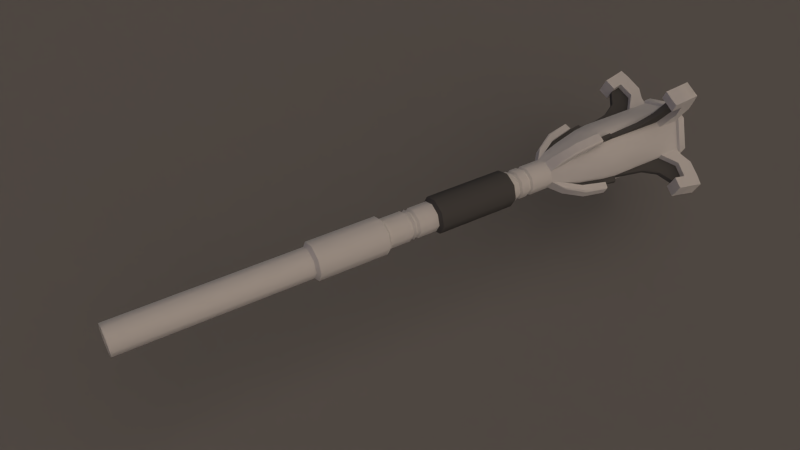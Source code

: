 # Source: magic_mace.blend  (saved by Blender 2.77.0; exported with 4.5.12 LTS)
import bpy
from mathutils import Matrix  # noqa: F401  (used for matrix-valued properties, if any)

bpy.ops.wm.read_factory_settings(use_empty=True)
scene = bpy.context.scene
scene.name = 'Scene'

# ---- collections
col_collection_1 = bpy.data.collections.new('Collection 1'); scene.collection.children.link(col_collection_1)
col_collection_2 = bpy.data.collections.new('Collection 2'); scene.collection.children.link(col_collection_2)

# ---- materials (node trees are filled in below, after node groups)
mat_steel = bpy.data.materials.new('Steel')
mat_steel.alpha_threshold = 0.0
mat_steel.use_transparent_shadow = False
mat_steel.roughness = 0.5
mat_steel.specular_intensity = 1.0
mat_steel.line_color = (0.0, 0.0, 0.0, 1.0)
mat_iron = bpy.data.materials.new('Iron')
mat_iron.alpha_threshold = 0.0
mat_iron.use_transparent_shadow = False
mat_iron.diffuse_color = (0.1107, 0.1107, 0.1107, 1.0)
mat_iron.roughness = 0.5
mat_iron.specular_intensity = 0.33
mat_iron.line_color = (0.0, 0.0, 0.0, 1.0)
mat_floorshadow = bpy.data.materials.new('FloorShadow')
mat_floorshadow.alpha_threshold = 0.0
mat_floorshadow.use_transparent_shadow = False
mat_floorshadow.diffuse_color = (0.2159, 0.2159, 0.2159, 1.0)
mat_floorshadow.roughness = 0.5
mat_floorshadow.specular_intensity = 0.0
mat_floorshadow.line_color = (0.0, 0.0, 0.0, 0.5)
mat_floorinvis = bpy.data.materials.new('FloorInvis')
mat_floorinvis.alpha_threshold = 0.0
mat_floorinvis.use_transparent_shadow = False
mat_floorinvis.diffuse_color = (0.2159, 0.2159, 0.2159, 1.0)
mat_floorinvis.roughness = 0.5
mat_floorinvis.specular_intensity = 0.0

# ---- material node trees

# ---- world
world_world = bpy.data.worlds.new('World'); scene.world = world_world
world_world.color = (0.05088, 0.05088, 0.05088)
world_world.use_sun_shadow = False
world_world.sun_shadow_jitter_overblur = 0.0
world_world.cycles.sampling_method = 'NONE'
world_world.cycles.sample_map_resolution = 256
world_world.light_settings.distance = 1.0

# ---- cameras
cam_camera = bpy.data.cameras.new('Camera')
cam_camera.clip_end = 100.0
cam_camera.lens = 35.0
cam_camera.sensor_width = 32.0
cam_camera.sensor_height = 18.0
cam_camera.ortho_scale = 7.314
cam_camera.dof.focus_distance = 0.0
cam_camera.dof.aperture_fstop = 128.0

# ---- lights
light_filllight = bpy.data.lights.new('FillLight', 'SUN')
light_filllight.color = (0.7398, 0.6076, 1.0)
light_filllight.transmission_factor = 0.0
light_filllight.angle = 1.571
light_filllight.energy = 0.25
light_filllight.shadow_buffer_clip_start = 0.5
light_filllight.shadow_soft_size = 1.0
light_filllight.shadow_cascade_max_distance = 1000.0
light_filllight.cycles.use_multiple_importance_sampling = False
light_keylight = bpy.data.lights.new('KeyLight', 'SUN')
light_keylight.color = (0.814, 0.6377, 0.5099)
light_keylight.transmission_factor = 0.0
light_keylight.angle = 1.966
light_keylight.energy = 1.25
light_keylight.shadow_buffer_clip_start = 0.5
light_keylight.shadow_soft_size = 1.5
light_keylight.shadow_cascade_max_distance = 1000.0
light_keylight.cycles.use_multiple_importance_sampling = False
light_rimlight = bpy.data.lights.new('RimLight', 'SUN')
light_rimlight.color = (0.7067, 0.7067, 0.7067)
light_rimlight.transmission_factor = 0.0
light_rimlight.angle = 1.571
light_rimlight.energy = 0.25
light_rimlight.shadow_buffer_clip_start = 0.5
light_rimlight.shadow_soft_size = 1.0
light_rimlight.shadow_cascade_max_distance = 1000.0
light_rimlight.cycles.use_multiple_importance_sampling = False

# ---- meshes
me_cylinder = bpy.data.meshes.new('Cylinder')
me_cylinder.from_pydata([(-0.05357, -1.169, 0.1293), (-0.05357, -2.884, 0.1293), (0.05358, -1.169, 0.1293), (0.05358, -2.884, 0.1293), (0.1293, -1.169, 0.05357), (0.1293, -2.884, 0.05357), (0.1293, -1.169, -0.05358), (0.1293, -2.884, -0.05358), (0.05357, -1.169, -0.1293), (0.05357, -2.884, -0.1293), (-0.05358, -1.169, -0.1293), (-0.05358, -2.884, -0.1293), (-0.1293, -1.169, -0.05357), (-0.1293, -2.884, -0.05357), (-0.1293, -1.169, 0.05358), (-0.1293, -2.884, 0.05358), (-0.06706, -1.141, 0.1619), (0.06708, -1.141, 0.1619), (0.1619, -1.141, 0.06706), (0.1619, -1.141, -0.06708), (0.06706, -1.141, -0.1619), (-0.06708, -1.141, -0.1619), (-0.1619, -1.141, -0.06706), (-0.1619, -1.141, 0.06708), (-0.06706, -0.479, 0.1619), (0.06708, -0.479, 0.1619), (0.1619, -0.479, 0.06706), (0.1619, -0.479, -0.06708), (0.06706, -0.479, -0.1619), (-0.06708, -0.479, -0.1619), (-0.1619, -0.479, -0.06706), (-0.1619, -0.479, 0.06708), (-0.05357, -0.4507, 0.1293), (0.05358, -0.4507, 0.1293), (0.1293, -0.4507, 0.05357), (0.1293, -0.4507, -0.05358), (0.05357, -0.4507, -0.1293), (-0.05358, -0.4507, -0.1293), (-0.1293, -0.4507, -0.05357), (-0.1293, -0.4507, 0.05358), (-0.05357, -0.2407, 0.1293), (0.05358, -0.2407, 0.1293), (0.1293, -0.2407, 0.05357), (0.1293, -0.2407, -0.05358), (0.05357, -0.2407, -0.1293), (-0.05358, -0.2407, -0.1293), (-0.1293, -0.2407, -0.05357), (-0.1293, -0.2407, 0.05358), (-0.04821, -0.2197, 0.1164), (0.04822, -0.2197, 0.1164), (0.1164, -0.2197, 0.04821), (0.1164, -0.2197, -0.04822), (0.04821, -0.2197, -0.1164), (-0.04822, -0.2197, -0.1164), (-0.1164, -0.2197, -0.04821), (-0.1164, -0.2197, 0.04822), (-0.05357, -0.1987, 0.1293), (0.05358, -0.1987, 0.1293), (0.1293, -0.1987, 0.05357), (0.1293, -0.1987, -0.05358), (0.05357, -0.1987, -0.1293), (-0.05358, -0.1987, -0.1293), (-0.1293, -0.1987, -0.05357), (-0.1293, -0.1987, 0.05358), (-0.04821, -0.1777, 0.1164), (0.04822, -0.1777, 0.1164), (0.1164, -0.1777, 0.04821), (0.1164, -0.1777, -0.04822), (0.04821, -0.1777, -0.1164), (-0.04822, -0.1777, -0.1164), (-0.1164, -0.1777, -0.04821), (-0.1164, -0.1777, 0.04822), (-0.05357, -0.1567, 0.1293), (0.05358, -0.1567, 0.1293), (0.1293, -0.1567, 0.05357), (0.1293, -0.1567, -0.05358), (0.05357, -0.1567, -0.1293), (-0.05358, -0.1567, -0.1293), (-0.1293, -0.1567, -0.05357), (-0.1293, -0.1567, 0.05358), (-0.05357, 0.03234, 0.1293), (0.05358, 0.03234, 0.1293), (0.1293, 0.03234, 0.05357), (0.1293, 0.03234, -0.05358), (0.05357, 0.03234, -0.1293), (-0.05358, 0.03234, -0.1293), (-0.1293, 0.03234, -0.05357), (-0.1293, 0.03234, 0.05358), (-0.06686, 0.05739, 0.1614), (0.06688, 0.05739, 0.1614), (0.1614, 0.05739, 0.06686), (0.1614, 0.05739, -0.06688), (0.06686, 0.05739, -0.1614), (-0.06688, 0.05739, -0.1614), (-0.1614, 0.05739, -0.06686), (-0.1614, 0.05739, 0.06688), (-0.06686, 0.8337, 0.1614), (0.06688, 0.8337, 0.1614), (0.1614, 0.8337, 0.06686), (0.1614, 0.8337, -0.06688), (0.06686, 0.8337, -0.1614), (-0.06688, 0.8337, -0.1614), (-0.1614, 0.8337, -0.06686), (-0.1614, 0.8337, 0.06688), (-0.05357, 0.8587, 0.1293), (0.05358, 0.8587, 0.1293), (0.1293, 0.8587, 0.05357), (0.1293, 0.8587, -0.05358), (0.05357, 0.8587, -0.1293), (-0.05358, 0.8587, -0.1293), (-0.1293, 0.8587, -0.05357), (-0.1293, 0.8587, 0.05358), (-0.05357, 0.901, 0.1293), (0.05358, 0.901, 0.1293), (0.1293, 0.901, 0.05357), (0.1293, 0.901, -0.05358), (0.05357, 0.901, -0.1293), (-0.05358, 0.901, -0.1293), (-0.1293, 0.901, -0.05357), (-0.1293, 0.901, 0.05358), (-0.04821, 0.922, 0.1164), (0.04822, 0.922, 0.1164), (0.1164, 0.922, 0.04821), (0.1164, 0.922, -0.04822), (0.04821, 0.922, -0.1164), (-0.04822, 0.922, -0.1164), (-0.1164, 0.922, -0.04821), (-0.1164, 0.922, 0.04822), (-0.05357, 0.943, 0.1293), (0.05358, 0.943, 0.1293), (0.1293, 0.943, 0.05357), (0.1293, 0.943, -0.05358), (0.05357, 0.943, -0.1293), (-0.05358, 0.943, -0.1293), (-0.1293, 0.943, -0.05357), (-0.1293, 0.943, 0.05358), (-0.05357, 1.02, 0.1293), (0.05358, 1.02, 0.1293), (0.1293, 1.02, 0.05357), (0.1293, 1.02, -0.05358), (0.05357, 1.02, -0.1293), (-0.05358, 1.02, -0.1293), (-0.1293, 1.02, -0.05357), (-0.1293, 1.02, 0.05358), (-0.04821, 1.041, 0.1164), (0.04822, 1.041, 0.1164), (0.1164, 1.041, 0.04821), (0.1164, 1.041, -0.04822), (0.04821, 1.041, -0.1164), (-0.04822, 1.041, -0.1164), (-0.1164, 1.041, -0.04821), (-0.1164, 1.041, 0.04822), (-0.05357, 1.062, 0.1293), (0.05358, 1.062, 0.1293), (0.1293, 1.062, 0.05357), (0.1293, 1.062, -0.05358), (0.05357, 1.062, -0.1293), (-0.05358, 1.062, -0.1293), (-0.1293, 1.062, -0.05357), (-0.1293, 1.062, 0.05358), (-0.1293, 1.279, -0.05357), (-0.1293, 1.279, 0.05358), (-0.06375, 1.549, 0.2199), (0.06376, 1.549, 0.2199), (0.06375, 1.549, -0.2199), (-0.06376, 1.549, -0.2199), (-0.2199, 1.549, -0.06375), (-0.2199, 1.549, 0.06376), (-0.08287, 1.95, 0.2859), (0.08289, 1.95, 0.2858), (0.08287, 1.95, -0.2859), (-0.08289, 1.95, -0.2858), (-0.2859, 1.95, -0.08287), (-0.2858, 1.95, 0.08289), (-0.08287, 2.273, 0.2859), (0.08289, 2.273, 0.2858), (0.08287, 2.273, -0.2859), (-0.08289, 2.273, -0.2858), (-0.2859, 2.273, -0.08287), (-0.2858, 2.273, 0.08289), (0.05867, 1.384, 0.1746), (-0.1746, 1.384, 0.05867), (-0.1746, 1.384, -0.05866), (-0.05867, 1.384, -0.1746), (0.05866, 1.384, -0.1746), (0.1746, 1.384, -0.05867), (-0.05866, 1.384, 0.1746), (-0.01912, 1.549, 0.2199), (0.01913, 1.549, 0.2199), (0.01761, 1.384, 0.1746), (-0.01759, 1.384, 0.1746), (-0.02486, 2.273, 0.2859), (0.02487, 2.273, 0.2858), (0.01761, 1.549, 0.2656), (-0.01759, 1.549, 0.2656), (0.0528, 1.549, 0.2656), (-0.05279, 1.549, 0.2656), (0.07856, 1.803, -0.271), (0.271, 1.803, -0.07857), (0.07857, 1.803, 0.271), (0.02358, 1.803, 0.271), (-0.02356, 1.803, 0.271), (-0.07856, 1.803, 0.271), (-0.271, 1.803, 0.07857), (-0.271, 1.803, -0.07856), (-0.07857, 1.803, -0.271), (-0.08287, 2.514, 0.2859), (0.08289, 2.514, 0.2858), (0.08287, 2.514, -0.2859), (-0.08289, 2.514, -0.2858), (-0.2859, 2.514, -0.08287), (-0.2858, 2.514, 0.08289), (-0.02486, 2.514, 0.2859), (0.02487, 2.514, 0.2858), (-0.08287, 2.635, 0.4274), (0.08289, 2.635, 0.4274), (-0.02486, 2.635, 0.4274), (0.02487, 2.635, 0.4274), (-0.08287, 2.724, 0.2859), (0.08289, 2.724, 0.2858), (0.2858, 2.724, -0.08289), (0.08287, 2.724, -0.2859), (-0.08289, 2.724, -0.2858), (-0.2859, 2.724, -0.08287), (-0.2858, 2.724, 0.08289), (0.02487, 2.604, 0.5725), (-0.02486, 2.604, 0.5725), (-0.08287, 2.771, 0.4638), (0.08289, 2.771, 0.4638), (-0.08287, 2.604, 0.5728), (0.08289, 2.604, 0.5728), (-0.08287, 2.74, 0.6238), (0.08289, 2.74, 0.6238), (-0.08287, 2.583, 0.6857), (0.08289, 2.583, 0.6857), (-0.08287, 2.712, 0.7129), (0.08289, 2.712, 0.7129), (0.08289, 2.726, 0.3537), (-0.08287, 2.726, 0.3538), (-0.08287, 2.497, 0.5531), (0.08289, 2.497, 0.5531), (-0.08287, 2.477, 0.6661), (0.08289, 2.477, 0.6661), (0.2199, 1.549, 0.06375), (0.2199, 1.549, -0.06376), (0.2859, 1.95, 0.08287), (0.2858, 1.95, -0.08289), (0.2859, 2.273, 0.08287), (0.2858, 2.273, -0.08289), (0.1746, 1.384, 0.05866), (0.2199, 1.549, 0.01912), (0.2199, 1.549, -0.01913), (0.1746, 1.384, -0.01761), (0.1746, 1.384, 0.01759), (0.2859, 2.273, 0.02486), (0.2858, 2.273, -0.02487), (0.2656, 1.549, -0.01761), (0.2656, 1.549, 0.01759), (0.2656, 1.549, -0.0528), (0.2656, 1.549, 0.05279), (0.271, 1.803, -0.02358), (0.271, 1.803, 0.02356), (0.271, 1.803, 0.07856), (0.2859, 2.514, 0.08287), (0.2858, 2.514, -0.08289), (0.2859, 2.514, 0.02486), (0.2858, 2.514, -0.02487), (0.4274, 2.635, 0.08287), (0.4274, 2.635, -0.08289), (0.4274, 2.635, 0.02486), (0.4274, 2.635, -0.02487), (0.2859, 2.724, 0.08287), (0.5725, 2.604, -0.02487), (0.5725, 2.604, 0.02486), (0.4638, 2.771, 0.08287), (0.4638, 2.771, -0.08289), (0.5728, 2.604, 0.08287), (0.5728, 2.604, -0.08289), (0.6238, 2.74, 0.08287), (0.6238, 2.74, -0.08289), (0.6857, 2.583, 0.08287), (0.6857, 2.583, -0.08289), (0.7129, 2.712, 0.08287), (0.7129, 2.712, -0.08289), (0.3537, 2.726, -0.08289), (0.3538, 2.726, 0.08287), (0.5531, 2.497, 0.08288), (0.5531, 2.497, -0.08289), (0.6661, 2.477, 0.08288), (0.6661, 2.477, -0.08289), (0.01912, 1.549, -0.2199), (-0.01913, 1.549, -0.2199), (-0.01761, 1.384, -0.1746), (0.01759, 1.384, -0.1746), (0.02486, 2.273, -0.2859), (-0.02487, 2.273, -0.2858), (-0.01761, 1.549, -0.2656), (0.01759, 1.549, -0.2656), (-0.0528, 1.549, -0.2656), (0.05279, 1.549, -0.2656), (-0.02358, 1.803, -0.271), (0.02356, 1.803, -0.271), (0.02486, 2.514, -0.2859), (-0.02487, 2.514, -0.2858), (0.08287, 2.661, -0.4274), (-0.08289, 2.661, -0.4274), (0.02486, 2.661, -0.4274), (-0.02487, 2.661, -0.4274), (-0.02487, 2.604, -0.5725), (0.02486, 2.604, -0.5725), (0.08287, 2.797, -0.4638), (-0.08289, 2.797, -0.4638), (0.08287, 2.604, -0.5728), (-0.08289, 2.604, -0.5728), (0.08287, 2.74, -0.6238), (-0.08289, 2.74, -0.6238), (0.08287, 2.583, -0.6857), (-0.08289, 2.583, -0.6857), (0.08287, 2.712, -0.7129), (-0.08289, 2.712, -0.7129), (-0.08289, 2.726, -0.3537), (0.08287, 2.726, -0.3538), (0.08287, 2.497, -0.5531), (-0.08289, 2.497, -0.5531), (0.08287, 2.477, -0.6661), (-0.08289, 2.477, -0.6661), (-0.2199, 1.549, -0.01912), (-0.2199, 1.549, 0.01913), (-0.1746, 1.384, 0.01761), (-0.1746, 1.384, -0.01759), (-0.2859, 2.273, -0.02486), (-0.2858, 2.273, 0.02487), (-0.2656, 1.549, 0.01761), (-0.2656, 1.549, -0.01759), (-0.2656, 1.549, 0.05281), (-0.2656, 1.549, -0.05279), (-0.271, 1.803, 0.02358), (-0.271, 1.803, -0.02356), (-0.2859, 2.514, -0.02486), (-0.2858, 2.514, 0.02487), (-0.4274, 2.635, -0.08287), (-0.4274, 2.635, 0.08289), (-0.4274, 2.635, -0.02486), (-0.4274, 2.635, 0.02487), (-0.5725, 2.604, 0.02487), (-0.5725, 2.604, -0.02486), (-0.4638, 2.771, -0.08287), (-0.4638, 2.771, 0.08289), (-0.5728, 2.604, -0.08287), (-0.5728, 2.604, 0.08289), (-0.6238, 2.74, -0.08287), (-0.6238, 2.74, 0.08289), (-0.6857, 2.583, -0.08287), (-0.6857, 2.583, 0.08289), (-0.7129, 2.712, -0.08287), (-0.7129, 2.712, 0.08289), (-0.3537, 2.726, 0.08289), (-0.3538, 2.726, -0.08287), (-0.5531, 2.497, -0.08287), (-0.5531, 2.497, 0.08289), (-0.6661, 2.477, -0.08287), (-0.6661, 2.477, 0.08289), (-0.09116, 2.736, 0.3144), (0.09118, 2.736, 0.3144), (0.3144, 2.736, -0.09118), (0.09116, 2.736, -0.3144), (-0.09118, 2.736, -0.3144), (-0.3144, 2.736, -0.09116), (-0.3144, 2.736, 0.09118), (0.3144, 2.736, 0.09116), (-0.09116, 2.806, 0.3144), (0.09118, 2.806, 0.3144), (0.3144, 2.806, -0.09118), (0.09116, 2.806, -0.3144), (-0.09118, 2.806, -0.3144), (-0.3144, 2.806, -0.09116), (-0.3144, 2.806, 0.09118), (0.3144, 2.806, 0.09116), (-0.06658, 2.819, 0.2296), (0.06659, 2.819, 0.2296), (0.2296, 2.819, -0.06659), (0.06658, 2.819, -0.2296), (-0.06659, 2.819, -0.2296), (-0.2296, 2.819, -0.06658), (-0.2296, 2.819, 0.06659), (0.2296, 2.819, 0.06658), (-0.05001, 2.887, 0.1725), (0.05002, 2.887, 0.1725), (0.1725, 2.887, -0.05002), (0.05001, 2.887, -0.1725), (-0.05002, 2.887, -0.1725), (-0.1725, 2.887, -0.05001), (-0.1725, 2.887, 0.05002), (0.1725, 2.887, 0.05001), (-0.02034, 2.955, 0.07017), (0.02035, 2.955, 0.07017), (0.07017, 2.955, -0.02035), (0.02034, 2.955, -0.07017), (-0.02035, 2.955, -0.07017), (-0.07017, 2.955, -0.02034), (-0.07017, 2.955, 0.02035), (0.07017, 2.955, 0.02034), (-0.04179, 1.371, 0.2385), (-0.05144, 1.373, 0.2299), (-0.05357, 1.279, 0.1293), (0.0514, 1.373, 0.2306), (0.04178, 1.371, 0.2387), (0.05358, 1.279, 0.1293), (-0.03857, 1.553, 0.3442), (-0.05341, 1.552, 0.3277), (0.05343, 1.552, 0.3287), (0.03858, 1.553, 0.3442), (-0.04513, 1.784, 0.3768), (-0.05341, 1.769, 0.3753), (-0.038, 1.777, 0.3846), (0.03801, 1.777, 0.3846), (0.05343, 1.768, 0.3762), (0.04514, 1.784, 0.3768), (0.04868, 1.798, 0.3202), (-0.04866, 1.798, 0.3202), (0.2385, 1.371, 0.04179), (0.2299, 1.373, 0.05144), (0.1294, 1.279, 0.05357), (0.2306, 1.373, -0.0514), (0.2387, 1.371, -0.04178), (0.1294, 1.279, -0.05358), (0.3442, 1.553, 0.03857), (0.3277, 1.552, 0.05341), (0.3287, 1.552, -0.05343), (0.3442, 1.553, -0.03858), (0.3768, 1.784, 0.04513), (0.3753, 1.769, 0.05341), (0.3846, 1.777, 0.038), (0.3846, 1.777, -0.03801), (0.3762, 1.768, -0.05343), (0.3768, 1.784, -0.04514), (0.3202, 1.798, -0.04867), (0.3202, 1.798, 0.04866), (0.04179, 1.371, -0.2385), (0.05144, 1.373, -0.2299), (0.05357, 1.279, -0.1294), (-0.0514, 1.373, -0.2306), (-0.04178, 1.371, -0.2387), (-0.05358, 1.279, -0.1294), (0.03857, 1.553, -0.3442), (0.05341, 1.552, -0.3277), (-0.05343, 1.552, -0.3287), (-0.03858, 1.553, -0.3442), (0.04513, 1.784, -0.3768), (0.05341, 1.769, -0.3753), (0.038, 1.777, -0.3846), (-0.03801, 1.777, -0.3846), (-0.05343, 1.768, -0.3762), (-0.04514, 1.784, -0.3768), (-0.04868, 1.798, -0.3202), (0.04866, 1.798, -0.3202), (-0.2385, 1.371, -0.04179), (-0.2299, 1.373, -0.05144), (-0.2306, 1.373, 0.0514), (-0.2387, 1.371, 0.04178), (-0.3442, 1.553, -0.03857), (-0.3277, 1.552, -0.05341), (-0.3287, 1.552, 0.05343), (-0.3442, 1.553, 0.03858), (-0.3768, 1.784, -0.04513), (-0.3753, 1.769, -0.05341), (-0.3846, 1.777, -0.038), (-0.3846, 1.777, 0.03801), (-0.3762, 1.768, 0.05343), (-0.3768, 1.784, 0.04514), (-0.3202, 1.798, 0.04868), (-0.3202, 1.798, -0.04866), (0.01801, 1.804, 0.3215), (-0.01799, 1.804, 0.3215), (0.01417, 1.93, 0.3362), (0.0137, 1.926, 0.3394), (0.01811, 1.927, 0.3356), (-0.01416, 1.93, 0.3362), (-0.0181, 1.927, 0.3356), (-0.01368, 1.926, 0.3394), (0.3215, 1.804, -0.01801), (0.3215, 1.804, 0.018), (0.3362, 1.93, -0.01417), (0.3394, 1.926, -0.0137), (0.3356, 1.927, -0.01811), (0.3362, 1.93, 0.01416), (0.3356, 1.927, 0.0181), (0.3394, 1.926, 0.01368), (-0.01801, 1.804, -0.3215), (0.01799, 1.804, -0.3215), (-0.01417, 1.93, -0.3362), (-0.0137, 1.926, -0.3394), (-0.01811, 1.927, -0.3356), (0.01416, 1.93, -0.3362), (0.0181, 1.927, -0.3356), (0.01368, 1.926, -0.3394), (-0.3215, 1.804, 0.01801), (-0.3215, 1.804, -0.01799), (-0.3362, 1.93, 0.01417), (-0.3394, 1.926, 0.0137), (-0.3356, 1.927, 0.01811), (-0.3362, 1.93, -0.01416), (-0.3356, 1.927, -0.0181), (-0.3394, 1.926, -0.01368), (-0.02486, 2.272, 0.3365), (-0.01677, 2.271, 0.3451), (0.01679, 2.271, 0.3451), (0.02487, 2.272, 0.3365), (-0.01677, 2.417, 0.4258), (-0.02486, 2.421, 0.4195), (0.02487, 2.421, 0.4195), (0.01679, 2.417, 0.4258), (-0.02564, 2.499, 0.5539), (0.02565, 2.499, 0.5539), (0.3365, 2.272, 0.02486), (0.3451, 2.271, 0.01677), (0.3451, 2.271, -0.01679), (0.3365, 2.272, -0.02487), (0.4258, 2.417, 0.01677), (0.4195, 2.421, 0.02486), (0.4195, 2.421, -0.02487), (0.4258, 2.417, -0.01679), (0.5539, 2.499, 0.02564), (0.5539, 2.499, -0.02565), (0.02486, 2.272, -0.3365), (0.01677, 2.271, -0.3451), (-0.01679, 2.271, -0.3451), (-0.02487, 2.272, -0.3365), (0.01677, 2.417, -0.4258), (0.02486, 2.421, -0.4195), (-0.02487, 2.421, -0.4195), (-0.01679, 2.417, -0.4258), (0.02564, 2.5, -0.554), (-0.02565, 2.5, -0.554), (-0.3365, 2.272, -0.02486), (-0.3451, 2.271, -0.01677), (-0.3451, 2.271, 0.01679), (-0.3365, 2.272, 0.02487), (-0.4258, 2.417, -0.01677), (-0.4195, 2.421, -0.02486), (-0.4195, 2.421, 0.02487), (-0.4258, 2.417, 0.01679), (-0.5539, 2.499, -0.02564), (-0.5539, 2.499, 0.02565), (-0.02439, 1.95, 0.2883), (0.0244, 1.95, 0.2883), (0.2883, 1.95, 0.02439), (0.2883, 1.95, -0.0244), (0.02439, 1.95, -0.2883), (-0.0244, 1.95, -0.2883), (-0.2883, 1.95, -0.02439), (-0.2883, 1.95, 0.0244)], [], [(0, 1, 3, 2), (2, 3, 5, 4), (4, 5, 7, 6), (6, 7, 9, 8), (8, 9, 11, 10), (10, 11, 13, 12), (12, 13, 15, 14), (14, 15, 1, 0), (14, 0, 16, 23), (0, 2, 17, 16), (4, 6, 19, 18), (10, 12, 22, 21), (6, 8, 20, 19), (12, 14, 23, 22), (2, 4, 18, 17), (8, 10, 21, 20), (23, 16, 24, 31), (21, 22, 30, 29), (19, 20, 28, 27), (17, 18, 26, 25), (22, 23, 31, 30), (20, 21, 29, 28), (18, 19, 27, 26), (16, 17, 25, 24), (28, 29, 37, 36), (26, 27, 35, 34), (24, 25, 33, 32), (31, 24, 32, 39), (29, 30, 38, 37), (27, 28, 36, 35), (25, 26, 34, 33), (30, 31, 39, 38), (38, 39, 47, 46), (36, 37, 45, 44), (34, 35, 43, 42), (32, 33, 41, 40), (39, 32, 40, 47), (37, 38, 46, 45), (35, 36, 44, 43), (33, 34, 42, 41), (45, 46, 54, 53), (43, 44, 52, 51), (41, 42, 50, 49), (46, 47, 55, 54), (44, 45, 53, 52), (42, 43, 51, 50), (40, 41, 49, 48), (47, 40, 48, 55), (48, 49, 57, 56), (55, 48, 56, 63), (53, 54, 62, 61), (51, 52, 60, 59), (49, 50, 58, 57), (54, 55, 63, 62), (52, 53, 61, 60), (50, 51, 59, 58), (62, 63, 71, 70), (60, 61, 69, 68), (58, 59, 67, 66), (56, 57, 65, 64), (63, 56, 64, 71), (61, 62, 70, 69), (59, 60, 68, 67), (57, 58, 66, 65), (65, 66, 74, 73), (70, 71, 79, 78), (68, 69, 77, 76), (66, 67, 75, 74), (64, 65, 73, 72), (71, 64, 72, 79), (69, 70, 78, 77), (67, 68, 76, 75), (79, 72, 80, 87), (77, 78, 86, 85), (75, 76, 84, 83), (73, 74, 82, 81), (78, 79, 87, 86), (76, 77, 85, 84), (74, 75, 83, 82), (72, 73, 81, 80), (82, 83, 91, 90), (80, 81, 89, 88), (87, 80, 88, 95), (85, 86, 94, 93), (83, 84, 92, 91), (81, 82, 90, 89), (86, 87, 95, 94), (84, 85, 93, 92), (94, 95, 103, 102), (92, 93, 101, 100), (90, 91, 99, 98), (88, 89, 97, 96), (95, 88, 96, 103), (93, 94, 102, 101), (91, 92, 100, 99), (89, 90, 98, 97), (99, 100, 108, 107), (97, 98, 106, 105), (102, 103, 111, 110), (100, 101, 109, 108), (98, 99, 107, 106), (96, 97, 105, 104), (103, 96, 104, 111), (101, 102, 110, 109), (111, 104, 112, 119), (109, 110, 118, 117), (107, 108, 116, 115), (105, 106, 114, 113), (110, 111, 119, 118), (108, 109, 117, 116), (106, 107, 115, 114), (104, 105, 113, 112), (114, 115, 123, 122), (112, 113, 121, 120), (119, 112, 120, 127), (117, 118, 126, 125), (115, 116, 124, 123), (113, 114, 122, 121), (118, 119, 127, 126), (116, 117, 125, 124), (126, 127, 135, 134), (124, 125, 133, 132), (122, 123, 131, 130), (120, 121, 129, 128), (127, 120, 128, 135), (125, 126, 134, 133), (123, 124, 132, 131), (121, 122, 130, 129), (131, 132, 140, 139), (129, 130, 138, 137), (134, 135, 143, 142), (132, 133, 141, 140), (130, 131, 139, 138), (128, 129, 137, 136), (135, 128, 136, 143), (133, 134, 142, 141), (143, 136, 144, 151), (141, 142, 150, 149), (139, 140, 148, 147), (137, 138, 146, 145), (142, 143, 151, 150), (140, 141, 149, 148), (138, 139, 147, 146), (136, 137, 145, 144), (148, 149, 157, 156), (146, 147, 155, 154), (144, 145, 153, 152), (151, 144, 152, 159), (149, 150, 158, 157), (147, 148, 156, 155), (145, 146, 154, 153), (150, 151, 159, 158), (158, 159, 161, 160), (156, 157, 443, 440), (154, 155, 425, 422), (152, 153, 407, 404), (159, 152, 404, 161), (157, 158, 160, 443), (155, 156, 440, 425), (153, 154, 422, 407), (180, 249, 243, 163), (181, 186, 162, 167), (183, 182, 166, 165), (185, 184, 164, 244), (203, 202, 168, 173), (205, 204, 172, 171), (198, 197, 170, 246), (199, 262, 245, 169), (173, 168, 174, 179), (171, 172, 178, 177), (246, 170, 176, 248), (169, 245, 247, 175), (545, 474, 476), (404, 403, 186), (425, 440, 184, 185), (443, 160, 182, 183), (161, 404, 186, 181), (407, 422, 249, 180), (180, 195, 410, 405), (186, 403, 409, 196), (162, 186, 190, 187), (180, 163, 188, 189), (477, 544, 478), (412, 417, 472, 473), (202, 162, 187, 201), (189, 188, 193), (190, 194, 187), (404, 407, 406, 402), (180, 189, 193, 195), (196, 194, 190, 186), (408, 411, 415, 414), (407, 180, 405), (163, 243, 262, 199), (244, 164, 197, 198), (187, 194, 473, 201), (410, 195, 418, 416), (420, 424, 429, 426), (196, 409, 413, 419), (472, 475, 479, 473), (163, 199, 200, 188), (473, 419, 412), (472, 417, 418), (165, 166, 204, 205), (167, 162, 202, 203), (546, 261, 481, 486), (174, 168, 544, 191), (507, 192, 213, 510), (188, 200, 472, 193), (485, 546, 486), (195, 193, 472, 418), (194, 196, 419, 473), (191, 504, 509, 212), (200, 545, 476, 472), (199, 169, 545, 200), (508, 511, 513, 512), (544, 545, 506, 505), (248, 176, 208, 264), (192, 175, 207, 213), (177, 178, 210, 209), (179, 174, 206, 211), (174, 191, 212, 206), (545, 192, 507), (175, 247, 263, 207), (544, 504, 191), (206, 212, 216, 214), (213, 207, 215, 217), (209, 210, 223, 222), (207, 263, 271, 219), (211, 206, 218, 224), (264, 208, 221, 220), (512, 513, 242, 241), (227, 214, 229, 231), (215, 228, 232, 230), (214, 216, 226, 229), (215, 230, 225, 217), (230, 234, 242, 240), (232, 236, 234, 230), (231, 229, 233, 235), (533, 323, 325), (228, 215, 237), (218, 206, 214, 238), (214, 227, 238), (219, 237, 215, 207), (235, 236, 232, 231), (231, 232, 228, 227), (228, 237, 238, 227), (237, 219, 218, 238), (233, 229, 239, 241), (216, 212, 509, 512), (512, 226, 216), (515, 516, 521, 518), (225, 230, 240, 513), (217, 225, 513), (239, 512, 241), (234, 233, 241, 242), (236, 235, 233, 234), (246, 248, 255, 547), (422, 421, 249), (185, 258, 428, 423), (249, 421, 427, 259), (243, 249, 253, 250), (185, 244, 251, 252), (485, 482, 547, 546), (430, 435, 480, 481), (262, 243, 250, 261), (252, 251, 256), (253, 257, 250), (422, 425, 424, 420), (185, 252, 256, 258), (259, 257, 253, 249), (426, 429, 433, 432), (425, 185, 423), (250, 257, 481, 261), (428, 258, 436, 434), (438, 442, 447, 444), (259, 427, 431, 437), (480, 483, 487, 481), (244, 198, 260, 251), (481, 437, 430), (480, 435, 436), (176, 170, 548, 294), (247, 245, 546, 254), (517, 255, 266, 520), (251, 260, 480, 256), (548, 170, 197, 301), (258, 256, 480, 436), (257, 259, 437, 481), (254, 514, 519, 265), (547, 482, 484), (198, 246, 547, 260), (518, 521, 523, 522), (546, 547, 516, 515), (255, 248, 264, 266), (247, 254, 265, 263), (547, 255, 517), (546, 514, 254), (263, 265, 269, 267), (266, 264, 268, 270), (522, 523, 289, 288), (274, 267, 276, 278), (268, 275, 279, 277), (267, 269, 273, 276), (268, 277, 272, 270), (277, 281, 289, 287), (279, 283, 281, 277), (278, 276, 280, 282), (543, 359, 361), (275, 268, 284), (271, 263, 267, 285), (267, 274, 285), (220, 284, 268, 264), (282, 283, 279, 278), (278, 279, 275, 274), (275, 284, 285, 274), (284, 220, 271, 285), (280, 276, 286, 288), (269, 265, 519, 522), (522, 273, 269), (525, 526, 531, 528), (272, 277, 287, 523), (270, 272, 523), (286, 522, 288), (281, 280, 288, 289), (283, 282, 280, 281), (291, 300, 488, 296), (440, 439, 184), (183, 298, 446, 441), (443, 183, 441), (164, 184, 293, 290), (183, 165, 291, 292), (171, 177, 295, 549), (448, 453, 488, 489), (197, 164, 290, 301), (292, 291, 296), (293, 297, 290), (184, 439, 445, 299), (183, 292, 296, 298), (299, 297, 293, 184), (444, 447, 451, 450), (440, 443, 442, 438), (290, 297, 489, 301), (446, 298, 454, 452), (456, 459, 463, 460), (299, 445, 449, 455), (488, 491, 495, 489), (165, 205, 300, 291), (489, 455, 448), (488, 453, 454), (549, 490, 492), (528, 531, 533, 532), (527, 295, 303, 530), (300, 549, 492, 488), (501, 550, 502), (298, 296, 488, 454), (297, 299, 455, 489), (294, 524, 529, 302), (550, 337, 497, 502), (548, 301, 489, 494), (493, 548, 494), (548, 549, 526, 525), (295, 177, 209, 303), (176, 294, 302, 208), (549, 295, 527), (548, 524, 294), (208, 302, 306, 304), (303, 209, 305, 307), (286, 276, 273, 522), (532, 533, 325, 324), (310, 304, 312, 314), (305, 311, 315, 313), (304, 306, 309, 312), (305, 313, 308, 307), (313, 317, 325, 323), (315, 319, 317, 313), (314, 312, 316, 318), (523, 287, 289), (311, 305, 320), (221, 208, 304, 321), (304, 310, 321), (222, 320, 305, 209), (318, 319, 315, 314), (314, 315, 311, 310), (311, 320, 321, 310), (320, 222, 221, 321), (316, 312, 322, 324), (533, 530, 303, 307), (529, 532, 306, 302), (532, 309, 306), (535, 536, 541, 538), (308, 313, 323, 533), (307, 308, 533), (322, 532, 324), (317, 316, 324, 325), (319, 318, 316, 317), (327, 336, 496, 332), (160, 457, 182), (181, 334, 462, 458), (161, 181, 458), (166, 182, 329, 326), (181, 167, 327, 328), (178, 172, 550, 330), (464, 469, 496, 497), (204, 166, 326, 337), (328, 327, 332), (329, 333, 326), (182, 457, 461, 335), (181, 328, 332, 334), (335, 333, 329, 182), (460, 463, 467, 466), (160, 161, 459, 456), (326, 333, 497, 337), (462, 334, 470, 468), (335, 461, 465, 471), (496, 499, 503, 497), (167, 203, 336, 327), (497, 471, 464), (496, 469, 470), (551, 498, 500), (538, 541, 543, 542), (537, 331, 339, 540), (336, 551, 500, 496), (334, 332, 496, 470), (333, 335, 471, 497), (330, 534, 539, 338), (173, 179, 331, 551), (550, 172, 204, 337), (203, 173, 551, 336), (550, 551, 536, 535), (331, 179, 211, 339), (178, 330, 338, 210), (551, 331, 537), (550, 534, 330), (210, 338, 342, 340), (339, 211, 341, 343), (542, 543, 361, 360), (346, 340, 348, 350), (341, 347, 351, 349), (340, 342, 345, 348), (341, 349, 344, 343), (349, 353, 361, 359), (351, 355, 353, 349), (350, 348, 352, 354), (347, 341, 356), (223, 210, 340, 357), (340, 346, 357), (224, 356, 341, 211), (354, 355, 351, 350), (350, 351, 347, 346), (347, 356, 357, 346), (356, 224, 223, 357), (352, 348, 358, 360), (543, 540, 339, 343), (539, 542, 342, 338), (542, 345, 342), (544, 201, 473, 478), (344, 349, 359, 543), (343, 344, 543), (358, 542, 360), (353, 352, 360, 361), (355, 354, 352, 353), (222, 223, 367, 366), (271, 220, 364, 369), (219, 271, 369, 363), (223, 224, 368, 367), (224, 218, 362, 368), (221, 222, 366, 365), (220, 221, 365, 364), (218, 219, 363, 362), (364, 365, 373, 372), (367, 368, 376, 375), (369, 364, 372, 377), (362, 363, 371, 370), (366, 367, 375, 374), (365, 366, 374, 373), (363, 369, 377, 371), (368, 362, 370, 376), (373, 374, 382, 381), (371, 377, 385, 379), (376, 370, 378, 384), (372, 373, 381, 380), (375, 376, 384, 383), (377, 372, 380, 385), (370, 371, 379, 378), (374, 375, 383, 382), (382, 383, 391, 390), (381, 382, 390, 389), (379, 385, 393, 387), (384, 378, 386, 392), (380, 381, 389, 388), (383, 384, 392, 391), (385, 380, 388, 393), (378, 379, 387, 386), (391, 392, 400, 399), (393, 388, 396, 401), (386, 387, 395, 394), (390, 391, 399, 398), (389, 390, 398, 397), (387, 393, 401, 395), (392, 386, 394, 400), (388, 389, 397, 396), (513, 240, 242), (239, 229, 226, 512), (322, 312, 309, 532), (513, 510, 213, 217), (358, 348, 345, 542), (523, 520, 266, 270), (402, 403, 404), (405, 406, 407), (412, 413, 414), (415, 416, 417), (420, 421, 422), (423, 424, 425), (430, 431, 432), (433, 434, 435), (438, 439, 440), (441, 442, 443), (448, 449, 450), (451, 452, 453), (456, 457, 160), (458, 459, 161), (464, 465, 466), (467, 468, 469), (409, 403, 402, 408), (405, 410, 411, 406), (417, 412, 414, 415), (416, 418, 417), (412, 419, 413), (408, 414, 413, 409), (410, 416, 415, 411), (427, 421, 420, 426), (423, 428, 429, 424), (435, 430, 432, 433), (434, 436, 435), (430, 437, 431), (426, 432, 431, 427), (428, 434, 433, 429), (445, 439, 438, 444), (441, 446, 447, 442), (453, 448, 450, 451), (452, 454, 453), (448, 455, 449), (444, 450, 449, 445), (446, 452, 451, 447), (461, 457, 456, 460), (458, 462, 463, 459), (469, 464, 466, 467), (468, 470, 469), (464, 471, 465), (460, 466, 465, 461), (462, 468, 467, 463), (402, 406, 411, 408), (474, 475, 476), (477, 478, 479), (482, 483, 484), (485, 486, 487), (490, 491, 492), (493, 494, 495), (498, 499, 500), (501, 502, 503), (474, 477, 479, 475), (473, 479, 478), (475, 472, 476), (477, 474, 545, 544), (169, 175, 192, 545), (482, 485, 487, 483), (481, 487, 486), (483, 480, 484), (546, 245, 262, 261), (260, 547, 484, 480), (490, 493, 495, 491), (489, 495, 494), (491, 488, 492), (493, 490, 549, 548), (205, 171, 549, 300), (498, 501, 503, 499), (497, 503, 502), (499, 496, 500), (501, 498, 551, 550), (544, 168, 202, 201), (505, 508, 509, 504), (511, 506, 507, 510), (513, 511, 510), (512, 509, 508), (515, 518, 519, 514), (521, 516, 517, 520), (523, 521, 520), (522, 519, 518), (525, 528, 529, 524), (531, 526, 527, 530), (533, 531, 530), (532, 529, 528), (535, 538, 539, 534), (541, 536, 537, 540), (543, 541, 540), (542, 539, 538), (534, 550, 535), (549, 527, 526), (524, 548, 525), (547, 517, 516), (514, 546, 515), (545, 507, 506), (504, 544, 505), (551, 537, 536), (505, 506, 511, 508)])
me_cylinder.polygons.foreach_set('use_smooth', [True] * 604)
me_cylinder.polygons.foreach_set('material_index', [0, 0, 0, 0, 0, 0, 0, 0, 0, 0, 0, 0, 0, 0, 0, 0, 0, 0, 0, 0, 0, 0, 0, 0, 0, 0, 0, 0, 0, 0, 0, 0, 0, 0, 0, 0, 0, 0, 0, 0, 0, 0, 0, 0, 0, 0, 0, 0, 0, 0, 0, 0, 0, 0, 0, 0, 0, 0, 0, 0, 0, 0, 0, 0, 0, 0, 0, 0, 0, 0, 0, 0, 0, 0, 0, 0, 0, 0, 0, 0, 1, 1, 1, 1, 1, 1, 1, 1, 1, 1, 1, 1, 1, 1, 1, 1, 1, 1, 1, 1, 1, 1, 1, 1, 0, 0, 0, 0, 0, 0, 0, 0, 0, 0, 0, 0, 0, 0, 0, 0, 0, 0, 0, 0, 0, 0, 0, 0, 0, 0, 0, 0, 0, 0, 0, 0, 0, 0, 0, 0, 0, 0, 0, 0, 0, 0, 0, 0, 0, 0, 0, 0, 0, 0, 0, 0, 0, 0, 0, 0, 0, 0, 0, 0, 0, 0, 0, 0, 0, 0, 0, 0, 1, 0, 0, 0, 0, 0, 0, 0, 0, 0, 1, 0, 0, 1, 1, 0, 0, 0, 0, 0, 0, 0, 1, 0, 0, 0, 1, 0, 0, 0, 0, 0, 1, 0, 1, 1, 1, 0, 0, 1, 1, 0, 1, 1, 0, 0, 0, 0, 0, 1, 0, 1, 0, 0, 0, 0, 0, 0, 0, 0, 0, 0, 0, 0, 0, 0, 0, 0, 0, 0, 0, 0, 0, 0, 0, 0, 1, 1, 1, 0, 1, 0, 0, 0, 0, 0, 0, 0, 0, 0, 1, 0, 0, 1, 1, 0, 0, 0, 0, 0, 1, 0, 0, 0, 1, 0, 0, 0, 0, 0, 1, 1, 0, 0, 0, 1, 1, 0, 1, 1, 0, 0, 1, 1, 0, 0, 0, 0, 0, 0, 0, 0, 0, 0, 0, 0, 0, 0, 0, 0, 0, 0, 0, 0, 1, 1, 1, 0, 1, 0, 0, 0, 1, 0, 0, 0, 0, 0, 0, 0, 0, 1, 1, 0, 0, 0, 0, 0, 1, 0, 0, 0, 1, 0, 0, 0, 1, 1, 1, 1, 1, 0, 0, 1, 1, 1, 1, 1, 0, 0, 1, 1, 0, 0, 0, 0, 0, 0, 0, 0, 0, 0, 0, 0, 0, 0, 0, 0, 0, 0, 0, 0, 0, 1, 1, 1, 1, 0, 1, 0, 0, 0, 1, 0, 0, 0, 0, 0, 0, 0, 0, 1, 1, 0, 0, 0, 0, 0, 1, 0, 0, 1, 0, 0, 0, 1, 1, 1, 1, 0, 0, 1, 0, 0, 0, 1, 0, 0, 1, 1, 0, 0, 0, 0, 0, 0, 0, 0, 0, 0, 0, 0, 0, 0, 0, 0, 0, 0, 0, 1, 1, 1, 1, 0, 1, 0, 0, 0, 0, 0, 0, 0, 0, 0, 0, 0, 0, 0, 0, 0, 0, 0, 0, 0, 0, 0, 0, 0, 0, 0, 0, 0, 0, 0, 0, 0, 0, 0, 0, 0, 0, 0, 0, 0, 0, 0, 0, 0, 0, 0, 0, 1, 0, 1, 0, 0, 0, 0, 0, 0, 0, 0, 0, 0, 0, 0, 0, 0, 0, 0, 0, 0, 0, 0, 0, 0, 0, 0, 0, 0, 0, 0, 0, 0, 0, 0, 0, 0, 0, 0, 0, 0, 0, 0, 0, 0, 0, 0, 0, 1, 1, 1, 1, 1, 1, 1, 1, 1, 1, 1, 1, 0, 1, 1, 1, 0, 1, 1, 1, 1, 1, 0, 1, 1, 1, 1, 0, 1, 1, 1, 1, 1, 1, 1, 1, 1, 1, 1, 1, 1, 1, 1, 1, 1, 1, 1, 1, 1, 1, 1, 1, 1])
_k = set([(0, 2), (0, 14), (2, 4), (4, 6), (6, 8), (8, 10), (10, 12), (12, 14), (16, 17), (16, 23), (17, 18), (18, 19), (19, 20), (20, 21), (21, 22), (22, 23), (24, 25), (24, 31), (25, 26), (26, 27), (27, 28), (28, 29), (29, 30), (30, 31), (32, 33), (32, 39), (33, 34), (34, 35), (35, 36), (36, 37), (37, 38), (38, 39), (40, 41), (40, 47), (41, 42), (42, 43), (43, 44), (44, 45), (45, 46), (46, 47), (48, 49), (48, 55), (49, 50), (50, 51), (51, 52), (52, 53), (53, 54), (54, 55), (56, 57), (56, 63), (57, 58), (58, 59), (59, 60), (60, 61), (61, 62), (62, 63), (64, 65), (64, 71), (65, 66), (66, 67), (67, 68), (68, 69), (69, 70), (70, 71), (72, 73), (72, 79), (73, 74), (74, 75), (75, 76), (76, 77), (77, 78), (78, 79), (80, 81), (80, 87), (81, 82), (82, 83), (83, 84), (84, 85), (85, 86), (86, 87), (88, 89), (88, 95), (89, 90), (90, 91), (91, 92), (92, 93), (93, 94), (94, 95), (96, 97), (96, 103), (97, 98), (98, 99), (99, 100), (100, 101), (101, 102), (102, 103), (104, 105), (104, 111), (105, 106), (106, 107), (107, 108), (108, 109), (109, 110), (110, 111), (112, 113), (112, 119), (113, 114), (114, 115), (115, 116), (116, 117), (117, 118), (118, 119), (120, 121), (120, 127), (121, 122), (122, 123), (123, 124), (124, 125), (125, 126), (126, 127), (128, 129), (128, 135), (129, 130), (130, 131), (131, 132), (132, 133), (133, 134), (134, 135), (136, 137), (136, 143), (137, 138), (138, 139), (139, 140), (140, 141), (141, 142), (142, 143), (144, 145), (144, 151), (145, 146), (146, 147), (147, 148), (148, 149), (149, 150), (150, 151), (152, 153), (152, 159), (153, 154), (154, 155), (155, 156), (156, 157), (157, 158), (158, 159), (160, 161), (160, 182), (160, 443), (160, 456), (160, 457), (161, 181), (161, 404), (161, 458), (161, 459), (180, 189), (180, 195), (180, 407), (181, 328), (181, 334), (182, 329), (182, 335), (183, 292), (183, 298), (183, 443), (184, 293), (184, 299), (184, 440), (185, 252), (185, 258), (185, 425), (186, 190), (186, 196), (186, 404), (187, 190), (187, 201), (188, 189), (188, 200), (189, 193), (190, 194), (191, 212), (191, 544), (192, 213), (192, 545), (193, 472), (194, 473), (195, 418), (196, 419), (200, 545), (201, 544), (206, 212), (206, 214), (206, 218), (207, 213), (207, 215), (207, 219), (208, 221), (208, 302), (208, 304), (209, 222), (209, 303), (209, 305), (210, 223), (210, 338), (210, 340), (211, 224), (211, 339), (211, 341), (212, 216), (213, 217), (214, 229), (215, 230), (216, 226), (217, 225), (218, 219), (218, 224), (218, 238), (219, 237), (219, 271), (220, 221), (220, 264), (220, 271), (220, 284), (221, 222), (221, 321), (222, 223), (222, 320), (223, 224), (223, 357), (224, 356), (225, 513), (226, 512), (227, 231), (227, 238), (228, 232), (228, 237), (229, 239), (230, 240), (231, 235), (232, 236), (233, 235), (233, 241), (234, 236), (234, 242), (239, 241), (239, 512), (240, 242), (240, 513), (241, 242), (249, 253), (249, 259), (249, 422), (250, 253), (250, 261), (251, 252), (251, 260), (252, 256), (253, 257), (254, 265), (254, 546), (255, 266), (255, 547), (256, 480), (257, 481), (258, 436), (259, 437), (260, 547), (261, 546), (263, 265), (263, 267), (263, 271), (264, 266), (264, 268), (265, 269), (266, 270), (267, 276), (268, 277), (269, 273), (270, 272), (271, 285), (272, 523), (273, 522), (274, 278), (274, 285), (275, 279), (275, 284), (276, 286), (277, 287), (278, 282), (279, 283), (280, 282), (280, 288), (281, 283), (281, 289), (286, 288), (286, 522), (287, 289), (287, 523), (288, 289), (290, 293), (290, 301), (291, 292), (291, 300), (292, 296), (293, 297), (294, 302), (294, 548), (295, 303), (295, 549), (297, 489), (298, 454), (299, 455), (300, 549), (301, 548), (302, 306), (303, 307), (304, 312), (305, 313), (306, 309), (307, 308), (308, 533), (309, 532), (310, 314), (310, 321), (311, 315), (311, 320), (312, 322), (313, 323), (314, 318), (315, 319), (316, 318), (316, 324), (317, 319), (317, 325), (322, 324), (322, 532), (323, 325), (323, 533), (324, 325), (326, 329), (326, 337), (327, 328), (327, 336), (328, 332), (329, 333), (330, 338), (330, 550), (331, 339), (331, 551), (332, 496), (333, 497), (334, 470), (335, 471), (336, 551), (337, 550), (338, 342), (339, 343), (340, 348), (341, 349), (342, 345), (343, 344), (344, 349), (344, 543), (345, 542), (346, 350), (346, 357), (347, 351), (347, 356), (348, 358), (349, 359), (350, 354), (351, 355), (352, 354), (352, 360), (353, 355), (353, 361), (358, 360), (358, 542), (359, 361), (359, 543), (360, 361), (362, 363), (362, 368), (363, 369), (364, 365), (364, 369), (365, 366), (366, 367), (367, 368), (370, 371), (370, 376), (371, 377), (372, 373), (372, 377), (373, 374), (374, 375), (375, 376), (378, 379), (378, 384), (379, 385), (380, 381), (380, 385), (381, 382), (382, 383), (383, 384), (402, 404), (402, 408), (403, 404), (403, 409), (404, 407), (405, 407), (405, 410), (406, 407), (406, 411), (407, 422), (408, 414), (409, 413), (410, 416), (411, 415), (412, 414), (412, 417), (412, 419), (413, 419), (414, 415), (415, 417), (416, 418), (417, 418), (418, 472), (419, 473), (420, 422), (420, 426), (421, 422), (421, 427), (422, 425), (423, 425), (423, 428), (424, 425), (424, 429), (425, 440), (426, 432), (427, 431), (428, 434), (429, 433), (430, 432), (430, 435), (430, 437), (431, 437), (432, 433), (433, 435), (434, 436), (435, 436), (436, 480), (437, 481), (438, 440), (438, 444), (439, 440), (439, 445), (440, 443), (441, 443), (441, 446), (442, 443), (442, 447), (444, 450), (445, 449), (446, 452), (447, 451), (448, 450), (448, 453), (448, 455), (449, 455), (450, 451), (451, 453), (452, 454), (453, 454), (454, 488), (455, 489), (456, 460), (457, 461), (458, 462), (459, 463), (460, 466), (461, 465), (462, 468), (463, 467), (464, 466), (464, 469), (464, 471), (465, 471), (466, 467), (467, 469), (468, 470), (469, 470), (470, 496), (471, 497), (472, 473), (472, 475), (472, 476), (473, 478), (473, 479), (474, 477), (474, 545), (475, 479), (476, 545), (477, 544), (478, 544), (480, 481), (480, 483), (480, 484), (481, 486), (481, 487), (482, 485), (482, 547), (483, 487), (484, 547), (485, 546), (486, 546), (488, 489), (488, 491), (488, 492), (489, 494), (489, 495), (490, 493), (490, 549), (491, 495), (492, 549), (493, 548), (494, 548), (496, 497), (496, 499), (496, 500), (497, 502), (497, 503), (498, 501), (498, 551), (499, 503), (500, 551), (501, 550), (502, 550), (504, 509), (504, 544), (505, 508), (505, 544), (506, 511), (506, 545), (507, 510), (507, 545), (508, 512), (509, 512), (510, 513), (511, 513), (512, 513), (514, 519), (514, 546), (515, 518), (515, 546), (516, 521), (516, 547), (517, 520), (517, 547), (518, 522), (519, 522), (520, 523), (521, 523), (522, 523), (524, 529), (524, 548), (525, 528), (525, 548), (526, 531), (526, 549), (527, 530), (527, 549), (528, 532), (529, 532), (530, 533), (531, 533), (532, 533), (534, 539), (534, 550), (535, 538), (535, 550), (536, 541), (536, 551), (537, 540), (537, 551), (538, 542), (539, 542), (540, 543), (541, 543), (542, 543), (544, 545), (546, 547), (548, 549), (550, 551)])
me_cylinder.attributes.new('sharp_edge', 'BOOLEAN', 'EDGE').data.foreach_set('value', [ (min(e.vertices), max(e.vertices)) in _k for e in me_cylinder.edges])
_uv = me_cylinder.uv_layers.new(name='UVMap')
_uv.uv.foreach_set('vector', [0.7908, 0.0, 0.7908, 0.4495, 0.7627, 0.4495, 0.7627, 3.124e-08, 0.4717, 0.364, 0.4717, 0.8134, 0.4518, 0.8133, 0.4518, 0.3638, 0.4518, 0.3638, 0.4518, 0.8133, 0.4236, 0.8133, 0.4236, 0.3638, 0.6862, 0.4495, 0.6862, 6.248e-08, 0.7061, 0.0001859, 0.7061, 0.4497, 0.7061, 0.4497, 0.7061, 0.0001859, 0.7342, 0.0001859, 0.7342, 0.4497, 0.7342, 0.4497, 0.7342, 0.0001859, 0.7541, 0.0, 0.7541, 0.4495, 0.4717, 0.8121, 0.4717, 0.3638, 0.4998, 0.3638, 0.4998, 0.8121, 0.8107, 0.000186, 0.8107, 0.4497, 0.7908, 0.4495, 0.7908, 0.0, 0.1943, 0.874, 0.1746, 0.8939, 0.165, 0.8901, 0.1896, 0.8651, 0.1746, 0.8939, 0.1746, 0.922, 0.165, 0.9252, 0.165, 0.8901, 0.1943, 0.9417, 0.222, 0.9414, 0.2244, 0.9495, 0.1896, 0.9498, 0.2417, 0.8934, 0.222, 0.8737, 0.2244, 0.8648, 0.249, 0.8894, 0.222, 0.9414, 0.2417, 0.9214, 0.249, 0.9245, 0.2244, 0.9495, 0.222, 0.8737, 0.1943, 0.874, 0.1896, 0.8651, 0.2244, 0.8648, 0.1746, 0.922, 0.1943, 0.9417, 0.1896, 0.9498, 0.165, 0.9252, 0.7061, 0.4497, 0.7342, 0.4497, 0.7378, 0.4572, 0.7025, 0.4572, 0.3901, 0.8646, 0.3652, 0.8644, 0.3652, 0.691, 0.3901, 0.6912, 0.7378, 0.4572, 0.7627, 0.4569, 0.7627, 0.6303, 0.7378, 0.6306, 0.6776, 0.4569, 0.7025, 0.4572, 0.7025, 0.6306, 0.6776, 0.6303, 0.5707, 0.8799, 0.5458, 0.8797, 0.5458, 0.7063, 0.5707, 0.7065, 0.7627, 0.4497, 0.7979, 0.4497, 0.7979, 0.6226, 0.7627, 0.6226, 0.7025, 0.4572, 0.7378, 0.4572, 0.7378, 0.6306, 0.7025, 0.6306, 0.5458, 0.8797, 0.5105, 0.8797, 0.5105, 0.7063, 0.5458, 0.7063, 0.3652, 0.8644, 0.33, 0.8644, 0.33, 0.691, 0.3652, 0.691, 0.7377, 0.9191, 0.7025, 0.9191, 0.7062, 0.9105, 0.7343, 0.9105, 0.7626, 0.8591, 0.7626, 0.8942, 0.7542, 0.8907, 0.7542, 0.8626, 0.7025, 0.8342, 0.7378, 0.8342, 0.7343, 0.8428, 0.7062, 0.8428, 0.6776, 0.8591, 0.7025, 0.8342, 0.7062, 0.8428, 0.6863, 0.8626, 0.7025, 0.9191, 0.6776, 0.8942, 0.6863, 0.8907, 0.7062, 0.9105, 0.7626, 0.8942, 0.7377, 0.9191, 0.7343, 0.9105, 0.7542, 0.8907, 0.7378, 0.8342, 0.7626, 0.8591, 0.7542, 0.8626, 0.7343, 0.8428, 0.6776, 0.8942, 0.6776, 0.8591, 0.6863, 0.8626, 0.6863, 0.8907, 0.7993, 0.8174, 0.8275, 0.8174, 0.8275, 0.8723, 0.7993, 0.8723, 0.8474, 0.6307, 0.8755, 0.6307, 0.8755, 0.6858, 0.8474, 0.6858, 0.9235, 0.7571, 0.8954, 0.7571, 0.8954, 0.7021, 0.9235, 0.7021, 0.9038, 0.373, 0.8757, 0.373, 0.8757, 0.318, 0.9038, 0.318, 0.9237, 0.3732, 0.9038, 0.373, 0.9038, 0.318, 0.9237, 0.3182, 0.8755, 0.6307, 0.8954, 0.6306, 0.8954, 0.6856, 0.8755, 0.6858, 0.8275, 0.6306, 0.8474, 0.6307, 0.8474, 0.6858, 0.8275, 0.6856, 0.9434, 0.7573, 0.9235, 0.7571, 0.9235, 0.7021, 0.9434, 0.7023, 0.8755, 0.6858, 0.8954, 0.6856, 0.892, 0.6911, 0.8741, 0.6912, 0.8275, 0.6856, 0.8474, 0.6858, 0.8488, 0.6912, 0.8309, 0.6911, 0.9434, 0.7023, 0.9235, 0.7021, 0.9221, 0.6966, 0.94, 0.6968, 0.7993, 0.8723, 0.8275, 0.8723, 0.8261, 0.8775, 0.8008, 0.8775, 0.8474, 0.6858, 0.8755, 0.6858, 0.8741, 0.6912, 0.8488, 0.6912, 0.9235, 0.7021, 0.8954, 0.7021, 0.8968, 0.6966, 0.9221, 0.6966, 0.9038, 0.318, 0.8757, 0.318, 0.8771, 0.3125, 0.9024, 0.3125, 0.9237, 0.3182, 0.9038, 0.318, 0.9024, 0.3125, 0.9203, 0.3127, 0.9024, 0.3125, 0.8771, 0.3125, 0.8757, 0.307, 0.9038, 0.307, 0.5051, 0.4972, 0.5051, 0.5224, 0.5009, 0.5242, 0.5009, 0.4962, 0.7829, 0.8762, 0.8008, 0.8775, 0.7993, 0.8832, 0.7795, 0.8818, 0.8309, 0.6911, 0.8488, 0.6912, 0.8474, 0.6968, 0.8275, 0.6966, 0.94, 0.6968, 0.9221, 0.6966, 0.9235, 0.6911, 0.9434, 0.6913, 0.8008, 0.8775, 0.8261, 0.8775, 0.8275, 0.8832, 0.7993, 0.8832, 0.8488, 0.6912, 0.8741, 0.6912, 0.8755, 0.6968, 0.8474, 0.6968, 0.9221, 0.6966, 0.8968, 0.6966, 0.8954, 0.6911, 0.9235, 0.6911, 0.7993, 0.8832, 0.8275, 0.8832, 0.8261, 0.8885, 0.8008, 0.8885, 0.8474, 0.6968, 0.8755, 0.6968, 0.8741, 0.7023, 0.8488, 0.7023, 0.9235, 0.6911, 0.8954, 0.6911, 0.8968, 0.6856, 0.9221, 0.6856, 0.9038, 0.307, 0.8757, 0.307, 0.8771, 0.3015, 0.9024, 0.3015, 0.9237, 0.3072, 0.9038, 0.307, 0.9024, 0.3015, 0.9203, 0.3017, 0.8755, 0.6968, 0.8954, 0.6966, 0.892, 0.7021, 0.8741, 0.7023, 0.8275, 0.6966, 0.8474, 0.6968, 0.8488, 0.7023, 0.8309, 0.7021, 0.9434, 0.6913, 0.9235, 0.6911, 0.9221, 0.6856, 0.94, 0.6858, 0.94, 0.6858, 0.9221, 0.6856, 0.9235, 0.6801, 0.9434, 0.6803, 0.8008, 0.8885, 0.8261, 0.8885, 0.8275, 0.8942, 0.7993, 0.8942, 0.8488, 0.7023, 0.8741, 0.7023, 0.8755, 0.7078, 0.8474, 0.7078, 0.9221, 0.6856, 0.8968, 0.6856, 0.8954, 0.6801, 0.9235, 0.6801, 0.9024, 0.3015, 0.8771, 0.3015, 0.8757, 0.296, 0.9038, 0.296, 0.5009, 0.5512, 0.5009, 0.526, 0.5051, 0.5242, 0.5051, 0.5522, 0.7829, 0.8872, 0.8008, 0.8885, 0.7993, 0.8942, 0.7795, 0.8928, 0.8309, 0.7021, 0.8488, 0.7023, 0.8474, 0.7078, 0.8275, 0.7076, 0.9237, 0.2962, 0.9038, 0.296, 0.9038, 0.2465, 0.9237, 0.2466, 0.8755, 0.7078, 0.8954, 0.7076, 0.8954, 0.7571, 0.8755, 0.7573, 0.8275, 0.7076, 0.8474, 0.7078, 0.8474, 0.7573, 0.8275, 0.7571, 0.9434, 0.6803, 0.9235, 0.6801, 0.9235, 0.6306, 0.9434, 0.6307, 0.7993, 0.8942, 0.8275, 0.8942, 0.8275, 0.9436, 0.7993, 0.9436, 0.8474, 0.7078, 0.8755, 0.7078, 0.8755, 0.7573, 0.8474, 0.7573, 0.9235, 0.6801, 0.8954, 0.6801, 0.8954, 0.6306, 0.9235, 0.6306, 0.9038, 0.296, 0.8757, 0.296, 0.8757, 0.2465, 0.9038, 0.2465, 0.1011, 0.8768, 0.07334, 0.877, 0.07092, 0.8689, 0.1056, 0.8687, 0.1208, 0.9245, 0.1208, 0.8964, 0.1301, 0.8932, 0.1301, 0.9282, 0.1011, 0.9445, 0.1208, 0.9245, 0.1301, 0.9282, 0.1056, 0.9532, 0.0537, 0.925, 0.07334, 0.9447, 0.07092, 0.9534, 0.04641, 0.9289, 0.07334, 0.877, 0.0537, 0.897, 0.04641, 0.8939, 0.07092, 0.8689, 0.1208, 0.8964, 0.1011, 0.8768, 0.1056, 0.8687, 0.1301, 0.8932, 0.07334, 0.9447, 0.1011, 0.9445, 0.1056, 0.9532, 0.07092, 0.9534, 0.0537, 0.897, 0.0537, 0.925, 0.04641, 0.9289, 0.04641, 0.8939, 0.8757, 1.328e-07, 0.9108, 0.0, 0.9108, 0.2029, 0.8757, 0.2029, 0.7376, 0.834, 0.7025, 0.834, 0.7025, 0.6306, 0.7376, 0.6306, 0.6393, 0.7862, 0.6042, 0.7862, 0.6042, 0.5828, 0.6393, 0.5828, 0.6393, 0.5825, 0.6042, 0.5825, 0.6042, 0.3791, 0.6393, 0.3791, 0.6641, 0.5828, 0.6393, 0.5825, 0.6393, 0.3791, 0.6641, 0.3793, 0.7025, 0.834, 0.6776, 0.8342, 0.6776, 0.6308, 0.7025, 0.6306, 0.7624, 0.8342, 0.7376, 0.834, 0.7376, 0.6306, 0.7624, 0.6308, 0.6641, 0.7864, 0.6393, 0.7862, 0.6393, 0.5828, 0.6641, 0.583, 0.4148, 0.9244, 0.3899, 0.9492, 0.3865, 0.9408, 0.4064, 0.9209, 0.3899, 0.8646, 0.4148, 0.8894, 0.4064, 0.8929, 0.3865, 0.873, 0.33, 0.9244, 0.33, 0.8894, 0.3385, 0.8929, 0.3385, 0.9209, 0.3899, 0.9492, 0.3548, 0.9492, 0.3584, 0.9408, 0.3865, 0.9408, 0.4148, 0.8894, 0.4148, 0.9244, 0.4064, 0.9209, 0.4064, 0.8929, 0.3548, 0.8646, 0.3899, 0.8646, 0.3865, 0.873, 0.3584, 0.873, 0.33, 0.8894, 0.3548, 0.8646, 0.3584, 0.873, 0.3385, 0.8929, 0.3548, 0.9492, 0.33, 0.9244, 0.3385, 0.9209, 0.3584, 0.9408, 0.2531, 0.5277, 0.234, 0.5222, 0.237, 0.5115, 0.2561, 0.517, 0.8956, 0.5951, 0.8757, 0.5953, 0.8757, 0.5842, 0.8956, 0.584, 0.9436, 0.5953, 0.9237, 0.5951, 0.9237, 0.584, 0.9436, 0.5842, 0.08814, 0.531, 0.06902, 0.5256, 0.07198, 0.5149, 0.0911, 0.5203, 0.919, 0.7573, 0.9471, 0.7573, 0.9471, 0.7684, 0.919, 0.7684, 0.9237, 0.5951, 0.8956, 0.5951, 0.8956, 0.584, 0.9237, 0.584, 0.06902, 0.5256, 0.04191, 0.5181, 0.04487, 0.5074, 0.07198, 0.5149, 0.234, 0.5222, 0.2069, 0.5147, 0.2099, 0.504, 0.237, 0.5115, 0.07198, 0.5149, 0.04487, 0.5074, 0.04768, 0.5025, 0.07208, 0.5092, 0.237, 0.5115, 0.2099, 0.504, 0.2127, 0.4991, 0.2371, 0.5059, 0.2561, 0.517, 0.237, 0.5115, 0.2371, 0.5059, 0.2543, 0.5108, 0.8956, 0.584, 0.8757, 0.5842, 0.8791, 0.5787, 0.897, 0.5786, 0.9436, 0.5842, 0.9237, 0.584, 0.9223, 0.5786, 0.9402, 0.5787, 0.0911, 0.5203, 0.07198, 0.5149, 0.07208, 0.5092, 0.08929, 0.5142, 0.919, 0.7684, 0.9471, 0.7684, 0.9457, 0.7736, 0.9204, 0.7736, 0.9237, 0.584, 0.8956, 0.584, 0.897, 0.5786, 0.9223, 0.5786, 0.9204, 0.7736, 0.9457, 0.7736, 0.9471, 0.7794, 0.919, 0.7794, 0.9223, 0.5786, 0.897, 0.5786, 0.8956, 0.573, 0.9237, 0.573, 0.07208, 0.5092, 0.04768, 0.5025, 0.0478, 0.4968, 0.07491, 0.5043, 0.2371, 0.5059, 0.2127, 0.4991, 0.2128, 0.4934, 0.2399, 0.5009, 0.5093, 0.5252, 0.5093, 0.5504, 0.5051, 0.5522, 0.5051, 0.5242, 0.9025, 0.7723, 0.9204, 0.7736, 0.919, 0.7794, 0.8991, 0.7779, 0.9402, 0.5787, 0.9223, 0.5786, 0.9237, 0.573, 0.9436, 0.5732, 0.08929, 0.5142, 0.07208, 0.5092, 0.07491, 0.5043, 0.09403, 0.5097, 0.9436, 0.5732, 0.9237, 0.573, 0.9237, 0.5527, 0.9436, 0.5529, 0.09403, 0.5097, 0.07491, 0.5043, 0.08032, 0.4847, 0.09945, 0.4902, 0.919, 0.7794, 0.9471, 0.7794, 0.9471, 0.7996, 0.919, 0.7996, 0.9237, 0.573, 0.8956, 0.573, 0.8956, 0.5527, 0.9237, 0.5527, 0.07491, 0.5043, 0.0478, 0.4968, 0.05321, 0.4772, 0.08032, 0.4847, 0.2399, 0.5009, 0.2128, 0.4934, 0.2182, 0.4739, 0.2453, 0.4814, 0.259, 0.5064, 0.2399, 0.5009, 0.2453, 0.4814, 0.2645, 0.4868, 0.8956, 0.573, 0.8757, 0.5732, 0.8757, 0.5529, 0.8956, 0.5527, 0.2645, 0.4868, 0.2453, 0.4814, 0.2454, 0.4757, 0.2626, 0.4806, 0.8956, 0.5527, 0.8757, 0.5529, 0.8791, 0.5474, 0.897, 0.5473, 0.9436, 0.5529, 0.9237, 0.5527, 0.9223, 0.5473, 0.9402, 0.5474, 0.09945, 0.4902, 0.08032, 0.4847, 0.08043, 0.4791, 0.09764, 0.484, 0.919, 0.7996, 0.9471, 0.7996, 0.9457, 0.8048, 0.9204, 0.8048, 0.9237, 0.5527, 0.8956, 0.5527, 0.897, 0.5473, 0.9223, 0.5473, 0.08032, 0.4847, 0.05321, 0.4772, 0.05603, 0.4723, 0.08043, 0.4791, 0.2453, 0.4814, 0.2182, 0.4739, 0.221, 0.469, 0.2454, 0.4757, 0.9223, 0.5473, 0.897, 0.5473, 0.8956, 0.5417, 0.9237, 0.5417, 0.08043, 0.4791, 0.05603, 0.4723, 0.05615, 0.4666, 0.08326, 0.4741, 0.2454, 0.4757, 0.221, 0.469, 0.2212, 0.4633, 0.2483, 0.4707, 0.5051, 0.5232, 0.5051, 0.498, 0.5093, 0.4962, 0.5093, 0.5242, 0.9025, 0.8035, 0.9204, 0.8048, 0.919, 0.8106, 0.8991, 0.8091, 0.9402, 0.5474, 0.9223, 0.5473, 0.9237, 0.5417, 0.9436, 0.5419, 0.09764, 0.484, 0.08043, 0.4791, 0.08326, 0.4741, 0.1024, 0.4796, 0.9204, 0.8048, 0.9457, 0.8048, 0.9471, 0.8106, 0.919, 0.8106, 0.919, 0.8106, 0.9471, 0.8106, 0.9471, 0.8672, 0.919, 0.8672, 0.9237, 0.5417, 0.8956, 0.5417, 0.8956, 0.4849, 0.9237, 0.4849, 0.08326, 0.4741, 0.05615, 0.4666, 0.0713, 0.4119, 0.09841, 0.4194, 0.2483, 0.4707, 0.2212, 0.4633, 0.2363, 0.4085, 0.2634, 0.416, 0.2674, 0.4762, 0.2483, 0.4707, 0.2634, 0.416, 0.2825, 0.4215, 0.8956, 0.5417, 0.8757, 0.5419, 0.8757, 0.4851, 0.8956, 0.4849, 0.05615, 0.4666, 0.03693, 0.4615, 0.05207, 0.4068, 0.0713, 0.4119, 0.2212, 0.4633, 0.2019, 0.4582, 0.2171, 0.4034, 0.2363, 0.4085, 0.2424, 0.3815, 0.213, 0.3737, 0.213, 0.329, 0.2526, 0.3396, 0.5934, 0.6766, 0.5629, 0.6787, 0.5513, 0.6356, 0.5923, 0.6328, 0.3824, 0.3914, 0.4129, 0.3934, 0.4118, 0.4373, 0.3708, 0.4345, 0.07739, 0.3849, 0.04797, 0.3771, 0.04801, 0.3324, 0.08761, 0.3429, 0.5889, 0.5653, 0.5384, 0.5687, 0.5347, 0.5303, 0.588, 0.5267, 0.3578, 0.5014, 0.4084, 0.5047, 0.4075, 0.5434, 0.3542, 0.5398, 0.1017, 0.2775, 0.05288, 0.2645, 0.05937, 0.2265, 0.1109, 0.2401, 0.2667, 0.2742, 0.2179, 0.2612, 0.2244, 0.2231, 0.2759, 0.2368, 0.6068, 0.2203, 0.5545, 0.2302, 0.5379, 0.1472, 0.5902, 0.1373, 0.4943, 0.2153, 0.441, 0.2155, 0.4415, 0.1308, 0.4947, 0.1306, 0.1109, 0.2401, 0.05937, 0.2265, 0.08195, 0.1449, 0.1334, 0.1585, 0.2759, 0.2368, 0.2244, 0.2231, 0.247, 0.1415, 0.2984, 0.1552, 0.9821, 0.9084, 0.9688, 0.906, 0.9687, 0.9049, 0.5747, 0.7063, 0.5484, 0.6817, 0.5629, 0.6787, 0.0713, 0.4119, 0.05207, 0.4068, 0.04797, 0.3771, 0.07739, 0.3849, 0.3941, 0.3638, 0.414, 0.3651, 0.4129, 0.3934, 0.3824, 0.3914, 0.5945, 0.705, 0.5747, 0.7063, 0.5629, 0.6787, 0.5934, 0.6766, 0.2363, 0.4085, 0.2171, 0.4034, 0.213, 0.3737, 0.2424, 0.3815, 0.1528, 0.7118, 0.1453, 0.7604, 0.1301, 0.7671, 0.138, 0.7139, 0.5629, 0.6787, 0.5484, 0.6817, 0.523, 0.6346, 0.5393, 0.6357, 0.5702, 0.3344, 0.5773, 0.377, 0.5667, 0.3791, 0.5587, 0.3367, 0.2424, 0.3815, 0.2526, 0.3396, 0.2639, 0.3427, 0.2528, 0.3844, 0.7979, 0.5696, 0.8104, 0.5722, 0.798, 0.5706, 0.9054, 0.2456, 0.9054, 0.2219, 0.9199, 0.229, 0.9199, 0.2384, 0.5609, 0.2682, 0.5702, 0.3344, 0.5587, 0.3367, 0.5467, 0.271, 0.9821, 0.7573, 0.9789, 0.8019, 0.9672, 0.8042, 0.9982, 0.9082, 0.9832, 0.8613, 0.995, 0.8637, 0.9038, 0.6273, 0.8757, 0.6277, 0.8793, 0.5956, 0.9012, 0.5953, 0.5751, 0.7864, 0.5859, 0.7864, 0.5859, 0.8292, 0.5766, 0.8292, 0.7994, 0.5165, 0.8086, 0.5165, 0.8086, 0.5594, 0.7979, 0.5594, 0.134, 0.8765, 0.1543, 0.8765, 0.1541, 0.9353, 0.1342, 0.9353, 0.1545, 0.6818, 0.1528, 0.7118, 0.138, 0.7139, 0.2526, 0.3396, 0.213, 0.329, 0.2179, 0.2612, 0.2667, 0.2742, 0.08761, 0.3429, 0.04801, 0.3324, 0.05288, 0.2645, 0.1017, 0.2775, 0.995, 0.8637, 0.9832, 0.8613, 0.9821, 0.7929, 0.995, 0.7958, 0.1301, 0.7671, 0.1453, 0.7604, 0.1545, 0.8267, 0.138, 0.8244, 0.9466, 0.4849, 0.9686, 0.4849, 0.9677, 0.533, 0.9475, 0.533, 0.5393, 0.6357, 0.523, 0.6346, 0.5109, 0.578, 0.5254, 0.5704, 0.5093, 0.397, 0.5081, 0.4288, 0.5009, 0.4288, 0.4998, 0.397, 0.2526, 0.3396, 0.2667, 0.2742, 0.2806, 0.278, 0.2639, 0.3427, 0.9199, 0.2384, 0.9202, 0.2465, 0.9054, 0.2456, 0.9199, 0.229, 0.9054, 0.2219, 0.9202, 0.221, 0.3708, 0.4345, 0.4118, 0.4373, 0.4084, 0.5047, 0.3578, 0.5014, 0.5923, 0.6328, 0.5513, 0.6356, 0.5384, 0.5687, 0.5889, 0.5653, 0.9912, 0.3732, 0.9881, 0.4118, 0.9752, 0.4088, 0.9779, 0.3767, 0.5379, 0.1472, 0.5545, 0.2302, 0.5394, 0.2332, 0.523, 0.1502, 0.2698, 0.7833, 0.2577, 0.7888, 0.2301, 0.7318, 0.2723, 0.7385, 0.9789, 0.8019, 0.979, 0.8699, 0.966, 0.8728, 0.9672, 0.8042, 0.9779, 0.3757, 0.9912, 0.3732, 0.9779, 0.3767, 0.5766, 0.8292, 0.5859, 0.8292, 0.5858, 0.8961, 0.5777, 0.8945, 0.8086, 0.5165, 0.7994, 0.5165, 0.8005, 0.4513, 0.8085, 0.4497, 0.8382, 0.449, 0.8503, 0.4545, 0.8528, 0.4992, 0.8107, 0.5058, 0.979, 0.8699, 0.9821, 0.9084, 0.9687, 0.9049, 0.966, 0.8728, 0.2667, 0.2742, 0.2759, 0.2368, 0.2907, 0.2409, 0.2806, 0.278, 0.8294, 0.5611, 0.8382, 0.5613, 0.8391, 0.5978, 0.8256, 0.5976, 0.1489, 0.531, 0.1617, 0.531, 0.1597, 0.6155, 0.1509, 0.6155, 0.1334, 0.1585, 0.08195, 0.1449, 0.09884, 0.08382, 0.1503, 0.0975, 0.3131, 0.1592, 0.2984, 0.1552, 0.3153, 0.09413, 0.33, 0.09818, 0.4947, 0.1306, 0.4415, 0.1308, 0.4418, 0.06748, 0.4951, 0.06729, 0.5902, 0.1373, 0.5379, 0.1472, 0.5255, 0.08509, 0.5778, 0.07517, 0.5379, 0.1472, 0.523, 0.1502, 0.5105, 0.08806, 0.5255, 0.08509, 0.2951, 0.8648, 0.2577, 0.7888, 0.2698, 0.7833, 0.2984, 0.1552, 0.247, 0.1415, 0.2638, 0.08045, 0.3153, 0.09413, 0.8757, 0.3732, 0.8503, 0.4545, 0.8382, 0.449, 0.7642, 0.8175, 0.7795, 0.8174, 0.7785, 0.859, 0.7632, 0.8591, 0.9848, 0.6063, 1.0, 0.6062, 0.999, 0.6478, 0.9838, 0.6479, 0.4951, 0.06729, 0.4418, 0.06748, 0.4421, 0.01245, 0.4954, 0.01226, 0.3153, 0.09413, 0.2638, 0.08045, 0.2785, 0.02741, 0.33, 0.04109, 0.5778, 0.07517, 0.5255, 0.08509, 0.5147, 0.03112, 0.5671, 0.02121, 0.1503, 0.0975, 0.09884, 0.08382, 0.1135, 0.03077, 0.165, 0.04446, 0.8256, 0.5976, 0.8391, 0.5978, 0.8541, 0.6262, 0.8107, 0.6254, 0.8757, 0.4184, 0.912, 0.4124, 0.9164, 0.4511, 0.8797, 0.4609, 0.46, 0.8859, 0.4236, 0.8799, 0.4277, 0.8374, 0.4644, 0.8472, 0.7632, 0.8591, 0.7785, 0.859, 0.7795, 0.8953, 0.7642, 0.8954, 0.999, 0.6478, 1.0, 0.6841, 0.9848, 0.6842, 0.9838, 0.6479, 0.4644, 0.8472, 0.4669, 0.8172, 0.4953, 0.8196, 0.4928, 0.8496, 0.4277, 0.8374, 0.4327, 0.8134, 0.4669, 0.8172, 0.4644, 0.8472, 0.8797, 0.4609, 0.9164, 0.4511, 0.9188, 0.4811, 0.8847, 0.4849, 0.9621, 0.9521, 0.9471, 0.9522, 0.9471, 0.9222, 0.4236, 0.8799, 0.46, 0.8859, 0.4383, 0.9075, 0.8924, 0.3732, 0.9471, 0.3786, 0.912, 0.4124, 0.8903, 0.3909, 0.912, 0.4124, 0.8757, 0.4184, 0.8903, 0.3909, 0.4404, 0.9251, 0.4383, 0.9075, 0.46, 0.8859, 0.4953, 0.9197, 0.9428, 0.9792, 0.8993, 0.9791, 0.8992, 0.9558, 0.9427, 0.9558, 0.9427, 0.9558, 0.8992, 0.9558, 0.8991, 0.9139, 0.9426, 0.9139, 0.8991, 0.9139, 0.8993, 0.885, 0.9428, 0.885, 0.9426, 0.9139, 0.8993, 0.885, 0.8993, 0.8672, 0.9428, 0.8672, 0.9428, 0.885, 0.9188, 0.4811, 0.9164, 0.4511, 0.9447, 0.4488, 0.9471, 0.4787, 0.8303, 0.5504, 0.8107, 0.5058, 0.8528, 0.4992, 0.8757, 0.5329, 0.8757, 0.5329, 0.8682, 0.5596, 0.8303, 0.5504, 0.6661, 0.5864, 0.6749, 0.5864, 0.6749, 0.6248, 0.6661, 0.6248, 0.5258, 0.9461, 0.541, 0.9462, 0.541, 0.9741, 0.526, 0.9735, 0.2497, 0.6872, 0.2876, 0.678, 0.2951, 0.7048, 0.8107, 0.597, 0.8256, 0.5976, 0.8107, 0.6254, 0.7647, 0.9471, 0.7212, 0.9471, 0.7212, 0.9191, 0.7647, 0.9191, 0.7647, 0.9807, 0.7212, 0.9807, 0.7212, 0.9471, 0.7647, 0.9471, 0.1109, 0.2401, 0.1334, 0.1585, 0.1481, 0.1626, 0.1256, 0.2442, 0.2171, 0.4034, 0.1982, 0.3728, 0.213, 0.3737, 0.9661, 0.6407, 0.9586, 0.6893, 0.9434, 0.696, 0.9512, 0.6429, 0.213, 0.3737, 0.1982, 0.3728, 0.186, 0.3206, 0.2014, 0.3259, 0.9444, 0.08109, 0.9454, 0.03792, 0.9562, 0.03785, 0.9561, 0.08102, 0.07739, 0.3849, 0.08761, 0.3429, 0.09891, 0.346, 0.08778, 0.3878, 0.7979, 0.5951, 0.7979, 0.5876, 0.8104, 0.585, 0.8104, 0.5977, 0.7815, 0.9682, 0.7815, 0.9445, 0.7959, 0.9516, 0.7959, 0.9611, 0.9409, 0.1479, 0.9444, 0.08109, 0.9561, 0.08102, 0.9553, 0.1478, 0.9723, 0.03785, 0.9691, 0.0824, 0.9573, 0.08476, 0.9912, 0.5243, 0.9763, 0.4774, 0.9881, 0.4798, 0.9313, 0.6225, 0.9038, 0.6263, 0.907, 0.5982, 0.9284, 0.5953, 0.9991, 0.1448, 0.9883, 0.1448, 0.9883, 0.1036, 0.9976, 0.1036, 0.4968, 0.8792, 0.506, 0.8792, 0.506, 0.9204, 0.4953, 0.9204, 0.9475, 0.533, 0.9677, 0.533, 0.9676, 0.5918, 0.9476, 0.5918, 0.9677, 0.6108, 0.9661, 0.6407, 0.9512, 0.6429, 0.9881, 0.4798, 0.9763, 0.4774, 0.9752, 0.4088, 0.9881, 0.4118, 0.9434, 0.696, 0.9586, 0.6893, 0.9677, 0.7557, 0.9512, 0.7534, 0.9502, 0.3732, 0.9721, 0.3732, 0.9713, 0.4213, 0.951, 0.4213, 0.2014, 0.3259, 0.186, 0.3206, 0.1891, 0.2626, 0.2051, 0.259, 0.5093, 0.4301, 0.5081, 0.4619, 0.5009, 0.4619, 0.4998, 0.4301, 0.08761, 0.3429, 0.1017, 0.2775, 0.1156, 0.2814, 0.09891, 0.346, 0.7959, 0.9611, 0.7963, 0.9691, 0.7815, 0.9682, 0.7959, 0.9516, 0.7815, 0.9445, 0.7963, 0.9436, 0.9242, 0.271, 0.9237, 0.1864, 0.9391, 0.1863, 0.9394, 0.2709, 0.9406, 0.271, 0.94, 0.1864, 0.9554, 0.1863, 0.9558, 0.2709, 0.2047, 0.7833, 0.1926, 0.7888, 0.165, 0.7318, 0.2072, 0.7385, 0.9691, 0.0824, 0.9691, 0.1504, 0.9562, 0.1534, 0.9573, 0.08476, 0.9391, 0.1863, 0.9237, 0.1864, 0.9246, 0.1479, 0.9391, 0.1478, 0.9976, 0.1036, 0.9883, 0.1036, 0.9884, 0.03785, 0.9965, 0.03944, 0.506, 0.8792, 0.4968, 0.8792, 0.4979, 0.815, 0.5059, 0.8134, 0.8383, 0.07597, 0.8504, 0.08147, 0.8529, 0.1263, 0.8107, 0.133, 0.9723, 0.189, 0.9589, 0.1865, 0.9589, 0.1855, 0.1017, 0.2775, 0.1109, 0.2401, 0.1256, 0.2442, 0.1156, 0.2814, 0.6072, 0.8999, 0.6159, 0.9, 0.6139, 0.9324, 0.6006, 0.9321, 0.6641, 0.502, 0.6769, 0.502, 0.6749, 0.5864, 0.6661, 0.5864, 0.1481, 0.1626, 0.1334, 0.1585, 0.1503, 0.0975, 0.165, 0.1015, 0.9406, 0.271, 0.9558, 0.2709, 0.9562, 0.3343, 0.941, 0.3344, 0.2301, 0.8648, 0.1926, 0.7888, 0.2047, 0.7833, 0.8757, 0.0, 0.8504, 0.08147, 0.8383, 0.07597, 0.4704, 0.926, 0.4854, 0.9251, 0.4822, 0.9608, 0.4672, 0.9616, 0.4886, 0.926, 0.5036, 0.9251, 0.5004, 0.9608, 0.4854, 0.9616, 0.6006, 0.9321, 0.6139, 0.9324, 0.6288, 0.9624, 0.5859, 0.9615, 0.2367, 0.003237, 0.2365, 0.04004, 0.1975, 0.03782, 0.1941, 0.0, 0.8638, 0.8298, 0.8275, 0.8238, 0.8315, 0.7813, 0.8683, 0.7911, 0.4672, 0.9616, 0.4822, 0.9608, 0.4854, 0.9991, 0.4704, 1.0, 0.5004, 0.9608, 0.5036, 0.9991, 0.4886, 0.9999, 0.4854, 0.9616, 0.8683, 0.7911, 0.8707, 0.7611, 0.8991, 0.7635, 0.8967, 0.7934, 0.8315, 0.7813, 0.8365, 0.7573, 0.8707, 0.7611, 0.8683, 0.7911, 0.1941, 0.0, 0.1975, 0.03782, 0.1675, 0.03511, 0.1696, 0.0008465, 0.5253, 0.91, 0.5105, 0.9108, 0.5105, 0.8815, 0.8275, 0.8238, 0.8638, 0.8298, 0.8421, 0.8513, 0.2785, 0.02741, 0.2638, 0.08045, 0.2365, 0.04004, 0.2614, 0.02233, 0.2365, 0.04004, 0.2367, 0.003237, 0.2614, 0.02233, 0.8442, 0.869, 0.8421, 0.8513, 0.8638, 0.8298, 0.8991, 0.8636, 0.871, 0.9809, 0.8275, 0.9809, 0.8275, 0.9576, 0.871, 0.9576, 0.871, 0.9576, 0.8275, 0.9576, 0.8275, 0.9158, 0.871, 0.9158, 0.8275, 0.9158, 0.8275, 0.8868, 0.871, 0.8868, 0.871, 0.9158, 0.8275, 0.8868, 0.8275, 0.869, 0.871, 0.869, 0.871, 0.8868, 0.1675, 0.03511, 0.1975, 0.03782, 0.195, 0.06616, 0.165, 0.06345, 0.8303, 0.1776, 0.8107, 0.133, 0.8529, 0.1263, 0.8757, 0.16, 0.8757, 0.16, 0.8682, 0.1868, 0.8303, 0.1776, 0.6661, 0.4636, 0.6749, 0.4636, 0.6749, 0.502, 0.6661, 0.502, 0.33, 0.9492, 0.3452, 0.9492, 0.3452, 0.9768, 0.3302, 0.9762, 0.1847, 0.6872, 0.2225, 0.678, 0.2301, 0.7048, 0.5859, 0.9317, 0.6006, 0.9321, 0.5859, 0.9615, 0.4672, 0.9532, 0.4236, 0.9532, 0.4236, 0.9251, 0.4672, 0.9251, 0.4672, 0.9868, 0.4236, 0.9868, 0.4236, 0.9532, 0.4672, 0.9532, 0.9852, 0.2337, 0.9852, 0.3016, 0.9723, 0.3045, 0.9734, 0.236, 0.05207, 0.4068, 0.03316, 0.3762, 0.04797, 0.3771, 0.3824, 0.3914, 0.3588, 0.4344, 0.3423, 0.4355, 0.3677, 0.3883, 0.3941, 0.3638, 0.3824, 0.3914, 0.3677, 0.3883, 0.9281, 0.08108, 0.9292, 0.03791, 0.94, 0.03785, 0.9399, 0.08102, 0.4998, 0.3637, 0.4987, 0.3205, 0.5104, 0.3206, 0.5105, 0.3638, 0.4943, 0.2153, 0.4947, 0.1306, 0.51, 0.1307, 0.5096, 0.2154, 0.9421, 0.3722, 0.9421, 0.3486, 0.9566, 0.3558, 0.9566, 0.3652, 0.9246, 0.1479, 0.9281, 0.08108, 0.9399, 0.08102, 0.9391, 0.1478, 0.9883, 0.1892, 0.9852, 0.2337, 0.9734, 0.236, 0.9838, 0.7573, 0.9689, 0.7104, 0.9806, 0.7128, 0.04797, 0.3771, 0.03316, 0.3762, 0.021, 0.3239, 0.03643, 0.3292, 0.9108, 0.0, 0.9216, 6.248e-08, 0.9216, 0.04283, 0.9124, 0.04283, 0.6656, 0.8015, 0.6749, 0.8015, 0.6749, 0.8443, 0.6641, 0.8443, 0.951, 0.4213, 0.9713, 0.4213, 0.9711, 0.4801, 0.9512, 0.4801, 0.9462, 0.0, 0.9462, 0.02804, 0.9216, 0.0264, 0.9217, 0.004533, 0.9806, 0.7128, 0.9689, 0.7104, 0.9677, 0.6418, 0.9807, 0.6448, 0.3423, 0.4355, 0.3588, 0.4344, 0.3449, 0.4996, 0.3301, 0.492, 0.2982, 0.8245, 0.3201, 0.8245, 0.3193, 0.8743, 0.299, 0.8743, 0.03643, 0.3292, 0.021, 0.3239, 0.02406, 0.266, 0.04006, 0.2624, 0.4998, 0.4962, 0.5009, 0.4644, 0.5081, 0.4644, 0.5093, 0.4962, 0.4987, 0.3205, 0.4952, 0.2537, 0.5096, 0.2538, 0.5104, 0.3206, 0.9566, 0.3652, 0.9569, 0.3732, 0.9421, 0.3722, 0.9566, 0.3558, 0.9421, 0.3486, 0.9569, 0.3477, 0.8104, 0.5722, 0.7979, 0.5748, 0.798, 0.5737, 0.9746, 0.9819, 0.9658, 0.9819, 0.9621, 0.9521, 0.9755, 0.9521, 0.8503, 0.292, 0.8382, 0.2975, 0.8107, 0.2406, 0.8528, 0.2472, 0.9852, 0.3016, 0.9883, 0.3401, 0.9749, 0.3365, 0.9723, 0.3045, 0.975, 0.04032, 0.9883, 0.03785, 0.9749, 0.04133, 0.9124, 0.04283, 0.9216, 0.04283, 0.9215, 0.1097, 0.9135, 0.1081, 0.6749, 0.8015, 0.6656, 0.8015, 0.6667, 0.7362, 0.6748, 0.7346, 0.79, 0.7065, 0.8021, 0.712, 0.8046, 0.7569, 0.7624, 0.7636, 0.9883, 0.03785, 0.9852, 0.0764, 0.9723, 0.07344, 0.9749, 0.04133, 0.9838, 0.6062, 0.9807, 0.6448, 0.9677, 0.6418, 0.9704, 0.6097, 0.9705, 0.6087, 0.9838, 0.6062, 0.9704, 0.6097, 0.6641, 0.3791, 0.6769, 0.3791, 0.6749, 0.4636, 0.6661, 0.4636, 0.51, 0.1307, 0.4947, 0.1306, 0.4951, 0.06729, 0.5103, 0.06737, 0.9242, 0.271, 0.9394, 0.2709, 0.9398, 0.3343, 0.9246, 0.3343, 0.8757, 0.3732, 0.8382, 0.2975, 0.8503, 0.292, 0.8275, 0.6306, 0.8021, 0.712, 0.79, 0.7065, 0.9246, 0.3343, 0.9398, 0.3343, 0.94, 0.3731, 0.9248, 0.3732, 0.5103, 0.06737, 0.4951, 0.06729, 0.4953, 0.02842, 0.5105, 0.0285, 0.1641, 0.6539, 0.1641, 0.6814, 0.1489, 0.6815, 0.1491, 0.6545, 0.9755, 0.9521, 0.9621, 0.9521, 0.9471, 0.9222, 0.9906, 0.9221, 0.07357, 0.0, 0.07331, 0.03681, 0.0325, 0.04119, 0.02908, 0.003367, 0.6221, 0.8596, 0.5859, 0.8536, 0.5967, 0.8104, 0.6334, 0.8202, 0.5888, 0.7065, 0.604, 0.7063, 0.604, 0.7462, 0.5888, 0.7465, 0.3128, 0.9753, 0.3128, 0.9353, 0.328, 0.9352, 0.328, 0.9751, 0.6334, 0.8202, 0.6358, 0.7902, 0.6641, 0.7926, 0.6617, 0.8226, 0.5967, 0.8104, 0.6017, 0.7864, 0.6358, 0.7902, 0.6334, 0.8202, 0.02908, 0.003367, 0.0325, 0.04119, 0.002495, 0.03847, 0.00457, 0.004213, 0.6139, 0.9324, 0.6288, 0.9325, 0.6288, 0.9624, 0.5859, 0.8536, 0.6221, 0.8596, 0.6073, 0.8804, 0.1135, 0.03077, 0.09884, 0.08382, 0.07331, 0.03681, 0.09643, 0.0257, 0.07331, 0.03681, 0.07357, 0.0, 0.09643, 0.0257, 0.6094, 0.8981, 0.6073, 0.8804, 0.6221, 0.8596, 0.6641, 0.8927, 0.2493, 0.8648, 0.2928, 0.8648, 0.2927, 0.8882, 0.2492, 0.8882, 0.2492, 0.8882, 0.2927, 0.8882, 0.2925, 0.9301, 0.249, 0.9301, 0.2925, 0.9301, 0.2927, 0.9589, 0.2492, 0.9589, 0.249, 0.9301, 0.2927, 0.9589, 0.2928, 0.9767, 0.2493, 0.9767, 0.2492, 0.9589, 0.002495, 0.03847, 0.0325, 0.04119, 0.03, 0.06953, 0.0, 0.06681, 0.8757, 0.2135, 0.8528, 0.2472, 0.8107, 0.2406, 0.8273, 0.1899, 0.8046, 0.7569, 0.8275, 0.7906, 0.7791, 0.8144, 0.7624, 0.7636, 0.8275, 0.7906, 0.8199, 0.8174, 0.7791, 0.8144, 0.3264, 0.5673, 0.3176, 0.5673, 0.3176, 0.5277, 0.3264, 0.5277, 0.5105, 0.9461, 0.5258, 0.9462, 0.5258, 0.9741, 0.5108, 0.9735, 0.8273, 0.1899, 0.8682, 0.1868, 0.8757, 0.2135, 0.9906, 0.9522, 0.9755, 0.9521, 0.9906, 0.9221, 0.6776, 0.9527, 0.7212, 0.9527, 0.7212, 0.9807, 0.6776, 0.9807, 0.6776, 0.9191, 0.7212, 0.9191, 0.7212, 0.9527, 0.6776, 0.9527, 0.9691, 0.2335, 0.9691, 0.3015, 0.9562, 0.3045, 0.9573, 0.2359, 0.3232, 0.8245, 0.3069, 0.7924, 0.3216, 0.7946, 0.4128, 0.7209, 0.4053, 0.7695, 0.3901, 0.7762, 0.398, 0.723, 0.4145, 0.691, 0.4128, 0.7209, 0.398, 0.723, 0.4118, 0.4373, 0.4129, 0.3934, 0.4236, 0.3934, 0.4235, 0.4372, 0.5934, 0.6766, 0.5923, 0.6328, 0.6041, 0.6329, 0.6042, 0.6767, 0.408, 0.6278, 0.4075, 0.5434, 0.4228, 0.5433, 0.4232, 0.6277, 0.3922, 0.8621, 0.3922, 0.8384, 0.4068, 0.8455, 0.4068, 0.855, 0.4084, 0.5047, 0.4118, 0.4373, 0.4235, 0.4372, 0.4228, 0.5046, 0.9723, 0.189, 0.9691, 0.2335, 0.9573, 0.2359, 0.9883, 0.189, 0.9734, 0.142, 0.9852, 0.1444, 0.3216, 0.7946, 0.3069, 0.7924, 0.2991, 0.7394, 0.3141, 0.746, 0.9108, 0.1097, 0.9216, 0.1097, 0.9216, 0.1526, 0.9124, 0.1526, 0.6656, 0.6917, 0.6749, 0.6917, 0.6749, 0.7346, 0.6641, 0.7346, 0.299, 0.8743, 0.3193, 0.8743, 0.3191, 0.9336, 0.2992, 0.9336, 0.8757, 0.2137, 0.9033, 0.2167, 0.9005, 0.2465, 0.879, 0.2441, 0.9852, 0.1444, 0.9734, 0.142, 0.9723, 0.07344, 0.9852, 0.0764, 0.3901, 0.7762, 0.4053, 0.7695, 0.4145, 0.8358, 0.398, 0.8335, 0.3141, 0.746, 0.2991, 0.7394, 0.307, 0.6819, 0.3232, 0.6796, 0.5093, 0.3638, 0.5081, 0.3958, 0.5009, 0.3958, 0.4998, 0.3638, 0.5923, 0.6328, 0.5889, 0.5653, 0.6033, 0.5654, 0.6041, 0.6329, 0.4068, 0.855, 0.4071, 0.863, 0.3922, 0.8621, 0.4068, 0.8455, 0.3922, 0.8384, 0.4071, 0.8375, 0.9723, 0.3401, 0.9589, 0.3376, 0.9589, 0.3366, 0.5406, 0.9441, 0.532, 0.9445, 0.5253, 0.91, 0.5386, 0.9095, 0.0397, 0.7872, 0.02759, 0.7927, 0.0, 0.7357, 0.04219, 0.7423, 0.9691, 0.3015, 0.9723, 0.3401, 0.9589, 0.3366, 0.9562, 0.3045, 0.9124, 0.1526, 0.9216, 0.1526, 0.9215, 0.2195, 0.9135, 0.2178, 0.6749, 0.6917, 0.6656, 0.6917, 0.6667, 0.6264, 0.6748, 0.6248, 0.09264, 0.7578, 0.1048, 0.7633, 0.1072, 0.8082, 0.06506, 0.8148, 0.588, 0.5267, 0.5885, 0.4423, 0.6038, 0.4424, 0.6033, 0.5268, 0.4228, 0.5433, 0.4075, 0.5434, 0.4084, 0.5047, 0.4228, 0.5046, 0.5889, 0.5653, 0.588, 0.5267, 0.6033, 0.5268, 0.6033, 0.5654, 0.3284, 0.6525, 0.3156, 0.6525, 0.3176, 0.5673, 0.3264, 0.5673, 0.6038, 0.4424, 0.5885, 0.4423, 0.5889, 0.3791, 0.6042, 0.3792, 0.408, 0.6278, 0.4232, 0.6277, 0.4236, 0.6909, 0.4084, 0.691, 0.06506, 0.8687, 0.02759, 0.7927, 0.0397, 0.7872, 0.1301, 0.6818, 0.1048, 0.7633, 0.09264, 0.7578, 0.9933, 0.6012, 0.9783, 0.6006, 0.9752, 0.5618, 0.9902, 0.5624, 0.5888, 0.7833, 0.5738, 0.7827, 0.5707, 0.7438, 0.5857, 0.7444, 0.5386, 0.9095, 0.5253, 0.91, 0.5105, 0.8815, 0.5535, 0.8799, 0.3955, 0.0, 0.4049, 0.0356, 0.3666, 0.04361, 0.3535, 0.007984, 0.6081, 0.03686, 0.6105, 0.0001329, 0.6533, 0.0, 0.6471, 0.03747, 0.9902, 0.5624, 0.9752, 0.5618, 0.9783, 0.5243, 0.9933, 0.5249, 0.5707, 0.7438, 0.5738, 0.7063, 0.5888, 0.707, 0.5857, 0.7444, 0.6471, 0.03747, 0.6772, 0.03694, 0.6776, 0.06539, 0.6475, 0.06592, 0.6533, 0.0, 0.6776, 0.002623, 0.6772, 0.03694, 0.6471, 0.03747, 0.3535, 0.007984, 0.3666, 0.04361, 0.337, 0.0488, 0.33, 0.01518, 0.6105, 0.0001329, 0.6081, 0.03686, 0.5845, 0.01738, 0.4421, 0.01245, 0.4418, 0.06748, 0.4049, 0.0356, 0.4243, 0.012, 0.4049, 0.0356, 0.3955, 0.0, 0.4243, 0.012, 0.5671, 0.02121, 0.5845, 0.01738, 0.6081, 0.03686, 0.5778, 0.07517, 6.272e-06, 0.8687, 0.04352, 0.8687, 0.04351, 0.8921, 3.215e-06, 0.8921, 3.215e-06, 0.8921, 0.04351, 0.8921, 0.04351, 0.9341, 0.0, 0.9341, 0.04351, 0.9341, 0.04352, 0.9628, 5.967e-06, 0.9628, 0.0, 0.9341, 0.04352, 0.9628, 0.04352, 0.9806, 6.211e-06, 0.9806, 5.967e-06, 0.9628, 0.337, 0.0488, 0.3666, 0.04361, 0.3716, 0.07162, 0.342, 0.07681, 0.06506, 0.7086, 0.04219, 0.7423, 0.0, 0.7357, 0.01965, 0.691, 0.1072, 0.8082, 0.1301, 0.8419, 0.08471, 0.8595, 0.06506, 0.8148, 0.1301, 0.8419, 0.1226, 0.8687, 0.08471, 0.8595, 0.9982, 0.7573, 0.995, 0.7958, 0.9821, 0.7929, 0.9848, 0.7609, 0.8115, 0.9436, 0.8267, 0.9436, 0.8267, 0.9716, 0.8117, 0.9709, 0.01965, 0.691, 0.05753, 0.6818, 0.06506, 0.7086, 0.5535, 0.9092, 0.5386, 0.9095, 0.5535, 0.8799, 0.6288, 0.9321, 0.6723, 0.9321, 0.6723, 0.9604, 0.6288, 0.9604, 0.6288, 0.8981, 0.6723, 0.8981, 0.6723, 0.9321, 0.6288, 0.9321, 0.03676, 0.6744, 0.1113, 0.6752, 0.1154, 0.6818, 0.03347, 0.6809, 0.03676, 0.5381, 0.006329, 0.5684, 0.0, 0.5644, 0.03347, 0.531, 0.1113, 0.5389, 0.03676, 0.5381, 0.03347, 0.531, 0.1154, 0.5319, 0.1113, 0.6752, 0.1417, 0.6449, 0.1489, 0.6485, 0.1154, 0.6818, 0.1417, 0.6449, 0.1417, 0.5699, 0.1489, 0.566, 0.1489, 0.6485, 0.006329, 0.6434, 0.03676, 0.6744, 0.03347, 0.6809, 2.151e-08, 0.6469, 0.006329, 0.5684, 0.006329, 0.6434, 2.151e-08, 0.6469, 0.0, 0.5644, 0.1417, 0.5699, 0.1113, 0.5389, 0.1154, 0.5319, 0.1489, 0.566, 0.8894, 0.9169, 0.8896, 0.9754, 0.8712, 0.9753, 0.871, 0.9168, 0.8724, 0.5596, 0.8724, 0.6074, 0.8541, 0.6074, 0.8541, 0.5596, 0.8896, 0.8691, 0.8894, 0.9169, 0.871, 0.9168, 0.8712, 0.869, 0.9655, 0.8158, 0.9655, 0.8636, 0.9471, 0.8636, 0.9471, 0.8158, 0.5719, 0.9278, 0.5721, 0.9863, 0.5537, 0.9862, 0.5535, 0.9277, 0.5721, 0.88, 0.5719, 0.9278, 0.5535, 0.9277, 0.5537, 0.8799, 0.9655, 0.8636, 0.966, 0.9221, 0.9477, 0.9221, 0.9471, 0.8636, 0.966, 0.7573, 0.9655, 0.8158, 0.9471, 0.8158, 0.9477, 0.7573, 0.3156, 0.6442, 0.2817, 0.678, 0.2706, 0.6577, 0.2953, 0.633, 0.1989, 0.5277, 0.2817, 0.5277, 0.2706, 0.5479, 0.2101, 0.5479, 0.165, 0.6442, 0.165, 0.5614, 0.1853, 0.5726, 0.1853, 0.633, 0.3156, 0.5615, 0.3156, 0.6442, 0.2953, 0.633, 0.2953, 0.5726, 0.1988, 0.678, 0.165, 0.6442, 0.1853, 0.633, 0.2101, 0.6577, 0.2817, 0.5277, 0.3156, 0.5615, 0.2953, 0.5726, 0.2706, 0.5479, 0.165, 0.5614, 0.1989, 0.5277, 0.2101, 0.5479, 0.1853, 0.5726, 0.2817, 0.678, 0.1988, 0.678, 0.2101, 0.6577, 0.2706, 0.6577, 0.2706, 0.6577, 0.2101, 0.6577, 0.2178, 0.6438, 0.2632, 0.6439, 0.1478, 0.937, 0.1478, 0.9719, 0.1301, 0.9676, 0.1301, 0.9414, 0.2101, 0.5479, 0.2706, 0.5479, 0.2632, 0.5614, 0.2178, 0.5614, 0.1853, 0.633, 0.1853, 0.5726, 0.1992, 0.5799, 0.1992, 0.6253, 0.2953, 0.5726, 0.2953, 0.633, 0.2818, 0.6253, 0.2818, 0.5799, 0.1644, 0.937, 0.1644, 0.9719, 0.1478, 0.9676, 0.1478, 0.9414, 0.9462, 0.0349, 0.9462, 0.0, 0.9638, 0.004341, 0.9638, 0.03056, 0.3128, 0.9352, 0.3128, 0.9701, 0.2951, 0.9657, 0.2951, 0.9395, 0.2178, 0.6438, 0.1992, 0.6253, 0.2239, 0.6117, 0.2314, 0.6192, 0.2632, 0.5614, 0.2818, 0.5799, 0.2575, 0.5932, 0.2499, 0.5857, 0.1992, 0.5799, 0.2178, 0.5614, 0.2314, 0.5857, 0.2239, 0.5932, 0.2632, 0.6439, 0.2178, 0.6438, 0.2314, 0.6192, 0.2499, 0.6192, 0.2818, 0.6253, 0.2632, 0.6439, 0.2499, 0.6192, 0.2575, 0.6117, 0.2178, 0.5614, 0.2632, 0.5614, 0.2499, 0.5857, 0.2314, 0.5857, 0.1992, 0.6253, 0.1992, 0.5799, 0.2239, 0.5932, 0.2239, 0.6117, 0.2818, 0.5799, 0.2818, 0.6253, 0.2575, 0.6117, 0.2575, 0.5932, 0.8391, 0.5978, 0.8541, 0.5978, 0.8541, 0.6262, 0.8115, 0.9436, 0.8115, 0.9715, 0.7963, 0.9716, 0.7965, 0.9442, 0.604, 0.7465, 0.604, 0.7744, 0.5888, 0.7744, 0.589, 0.7471, 0.2951, 0.7048, 0.2723, 0.7385, 0.2301, 0.7318, 0.2497, 0.6872, 0.9721, 0.3453, 0.9721, 0.3732, 0.9569, 0.3732, 0.9571, 0.3459, 0.2301, 0.7048, 0.2072, 0.7385, 0.165, 0.7318, 0.1847, 0.6872, 0.9012, 0.5953, 0.9038, 0.5974, 0.9038, 0.6273, 0.8768, 0.5977, 0.8793, 0.5956, 0.8757, 0.6277, 0.1323, 0.937, 0.1301, 0.9329, 0.1342, 0.9353, 0.1541, 0.9353, 0.1582, 0.9329, 0.156, 0.937, 0.9284, 0.5953, 0.9313, 0.5972, 0.9313, 0.6225, 0.9512, 0.6429, 0.9491, 0.6432, 0.9677, 0.6108, 0.9458, 0.5936, 0.9436, 0.5895, 0.9476, 0.5918, 0.9676, 0.5918, 0.9716, 0.5894, 0.9695, 0.5936, 0.03086, 0.376, 0.03316, 0.3762, 0.05207, 0.4068, 0.3677, 0.3883, 0.3656, 0.3877, 0.3941, 0.3638, 0.9493, 0.4819, 0.9471, 0.4778, 0.9512, 0.4801, 0.9711, 0.4801, 0.9752, 0.4777, 0.973, 0.4819, 0.3046, 0.7921, 0.3069, 0.7924, 0.3232, 0.8245, 0.9033, 0.2447, 0.9005, 0.2465, 0.9033, 0.2167, 0.2973, 0.9352, 0.2951, 0.9311, 0.2992, 0.9336, 0.3191, 0.9336, 0.3232, 0.931, 0.321, 0.9352, 0.523, 0.6346, 0.5484, 0.6817, 0.5462, 0.6824, 0.5187, 0.6346, 0.1576, 0.8288, 0.1582, 0.8762, 0.1543, 0.8765, 0.1551, 0.8284, 0.9054, 0.2219, 0.9054, 0.2456, 0.9033, 0.2437, 0.9033, 0.2238, 0.138, 0.8244, 0.1545, 0.8267, 0.1392, 0.8284, 0.5105, 0.5741, 0.5254, 0.5704, 0.5109, 0.578, 0.134, 0.8765, 0.1342, 0.9353, 0.1301, 0.9329, 0.1301, 0.8762, 0.1582, 0.8762, 0.1582, 0.9329, 0.1541, 0.9353, 0.1543, 0.8765, 0.186, 0.3206, 0.1982, 0.3728, 0.1959, 0.3727, 0.1819, 0.3192, 0.9711, 0.4853, 0.9716, 0.5327, 0.9677, 0.533, 0.9686, 0.4849, 0.7815, 0.9445, 0.7815, 0.9682, 0.7795, 0.9663, 0.7795, 0.9464, 0.9512, 0.7534, 0.9677, 0.7557, 0.9525, 0.7573, 0.1898, 0.2586, 0.2051, 0.259, 0.1891, 0.2626, 0.9475, 0.533, 0.9476, 0.5918, 0.9436, 0.5895, 0.9436, 0.5327, 0.9716, 0.5327, 0.9716, 0.5894, 0.9676, 0.5918, 0.9677, 0.533, 0.021, 0.3239, 0.03316, 0.3762, 0.03086, 0.376, 0.01687, 0.3226, 0.3677, 0.3883, 0.3423, 0.4355, 0.3382, 0.4355, 0.3656, 0.3877, 0.9421, 0.3486, 0.9421, 0.3722, 0.94, 0.3703, 0.94, 0.3504, 0.3301, 0.492, 0.3449, 0.4996, 0.33, 0.496, 0.02477, 0.262, 0.04006, 0.2624, 0.02406, 0.266, 0.951, 0.4213, 0.9512, 0.4801, 0.9471, 0.4778, 0.9471, 0.421, 0.9752, 0.421, 0.9752, 0.4777, 0.9711, 0.4801, 0.9713, 0.4213, 0.2991, 0.7394, 0.3069, 0.7924, 0.3046, 0.7921, 0.2951, 0.7377, 0.3226, 0.8248, 0.3232, 0.8737, 0.3193, 0.8743, 0.3201, 0.8245, 0.3922, 0.8384, 0.3922, 0.8621, 0.3901, 0.8602, 0.3901, 0.8403, 0.398, 0.8335, 0.4145, 0.8358, 0.3993, 0.8375, 0.308, 0.678, 0.3232, 0.6796, 0.307, 0.6819, 0.299, 0.8743, 0.2992, 0.9336, 0.2951, 0.9311, 0.2951, 0.8737, 0.3232, 0.8737, 0.3232, 0.931, 0.3191, 0.9336, 0.3193, 0.8743, 0.1332, 0.8284, 0.1551, 0.8284, 0.1543, 0.8765, 0.134, 0.8765, 0.5083, 0.4301, 0.5081, 0.4288, 0.5093, 0.429, 0.5008, 0.4301, 0.4998, 0.429, 0.5009, 0.4288, 0.5083, 0.4631, 0.5081, 0.4619, 0.5093, 0.4621, 0.5008, 0.4631, 0.4998, 0.4621, 0.5009, 0.4619, 0.5008, 0.4631, 0.5009, 0.4644, 0.4998, 0.4641, 0.5083, 0.4631, 0.5093, 0.4641, 0.5081, 0.4644, 0.5083, 0.397, 0.5081, 0.3958, 0.5093, 0.396, 0.5008, 0.397, 0.4998, 0.396, 0.5009, 0.3958, 0.5083, 0.4301, 0.5008, 0.4301, 0.5009, 0.4288, 0.5081, 0.4288, 0.4998, 0.397, 0.5009, 0.4288, 0.4998, 0.429, 0.5081, 0.4288, 0.5093, 0.397, 0.5093, 0.429, 0.7979, 0.5696, 0.7979, 0.5621, 0.8104, 0.5594, 0.8104, 0.5722, 0.2759, 0.2368, 0.2984, 0.1552, 0.3131, 0.1592, 0.2907, 0.2409, 0.5083, 0.4631, 0.5008, 0.4631, 0.5009, 0.4619, 0.5081, 0.4619, 0.4998, 0.4301, 0.5009, 0.4619, 0.4998, 0.4621, 0.5081, 0.4619, 0.5093, 0.4301, 0.5093, 0.4621, 0.9554, 0.1863, 0.94, 0.1864, 0.9409, 0.1479, 0.9553, 0.1478, 0.9691, 0.1504, 0.9723, 0.189, 0.9589, 0.1855, 0.9562, 0.1534, 0.5008, 0.4631, 0.5083, 0.4631, 0.5081, 0.4644, 0.5009, 0.4644, 0.5093, 0.4962, 0.5081, 0.4644, 0.5093, 0.4641, 0.5009, 0.4644, 0.4998, 0.4962, 0.4998, 0.4641, 0.7979, 0.5822, 0.7979, 0.5748, 0.8104, 0.5722, 0.8104, 0.585, 0.4952, 0.2537, 0.4943, 0.2153, 0.5096, 0.2154, 0.5096, 0.2538, 0.5083, 0.397, 0.5008, 0.397, 0.5009, 0.3958, 0.5081, 0.3958, 0.4998, 0.3638, 0.5009, 0.3958, 0.4998, 0.396, 0.5081, 0.3958, 0.5093, 0.3638, 0.5093, 0.396, 0.3156, 0.6626, 0.3156, 0.6552, 0.3282, 0.6525, 0.3282, 0.6653, 0.5394, 0.2332, 0.5545, 0.2302, 0.5609, 0.2682, 0.5467, 0.271, 0.8525, 0.4553, 0.8549, 0.4988, 0.8528, 0.4992, 0.8503, 0.4545, 0.2742, 0.7388, 0.2718, 0.7824, 0.2698, 0.7833, 0.2723, 0.7385, 0.8391, 0.5978, 0.8382, 0.5613, 0.8403, 0.5599, 0.8256, 0.5976, 0.8273, 0.5596, 0.8294, 0.5611, 0.8524, 0.08238, 0.8549, 0.126, 0.8529, 0.1263, 0.8504, 0.08147, 0.2092, 0.7388, 0.2068, 0.7824, 0.2047, 0.7833, 0.2072, 0.7385, 0.2301, 0.7048, 0.2092, 0.7388, 0.2072, 0.7385, 0.6006, 0.9321, 0.605, 0.8981, 0.6072, 0.8999, 0.8042, 0.7129, 0.8066, 0.7565, 0.8046, 0.7569, 0.8021, 0.712, 0.8549, 0.2477, 0.8525, 0.2912, 0.8503, 0.292, 0.8528, 0.2472, 0.8757, 0.2135, 0.8549, 0.2477, 0.8528, 0.2472, 0.8275, 0.7906, 0.8046, 0.7569, 0.8066, 0.7565, 0.1068, 0.7642, 0.1092, 0.8078, 0.1072, 0.8082, 0.1048, 0.7633, 0.04418, 0.7427, 0.04176, 0.7863, 0.0397, 0.7872, 0.04219, 0.7423, 0.5253, 0.91, 0.532, 0.9445, 0.5297, 0.9461, 0.1301, 0.8419, 0.1072, 0.8082, 0.1092, 0.8078, 0.1048, 0.7633, 0.1301, 0.6818, 0.1068, 0.7642, 0.8757, 0.3732, 0.8503, 0.292, 0.8525, 0.2912, 0.8021, 0.712, 0.8275, 0.6306, 0.8042, 0.7129, 0.2301, 0.8648, 0.2047, 0.7833, 0.2068, 0.7824, 0.8504, 0.08147, 0.8757, 0.0, 0.8524, 0.08238, 0.2951, 0.8648, 0.2698, 0.7833, 0.2718, 0.7824, 0.8503, 0.4545, 0.8757, 0.3732, 0.8525, 0.4553, 0.06506, 0.8687, 0.0397, 0.7872, 0.04176, 0.7863, 0.1509, 0.6155, 0.1597, 0.6155, 0.1597, 0.6539, 0.1509, 0.6539])
me_cylinder.materials.append(mat_steel)
me_cylinder.materials.append(mat_iron)
me_cylinder.use_remesh_preserve_volume = False
me_cylinder.use_remesh_preserve_attributes = False
me_cylinder.use_mirror_vertex_groups = False
me_cylinder.update()
me_plane_001 = bpy.data.meshes.new('Plane.001')
me_plane_001.from_pydata([(1.0, 1.0, 0.0), (1.0, -1.0, 0.0), (-1.0, -1.0, 0.0), (-1.0, 1.0, 0.0)], [], [(0, 3, 2, 1)])
_uv = me_plane_001.uv_layers.new(name='UVMap')
_uv.uv.foreach_set('vector', [0.0, 0.0, 0.0, 0.0, 0.0, 0.0, 0.0, 0.0])
me_plane_001.materials.append(mat_floorshadow)
me_plane_001.materials.append(mat_floorinvis)
me_plane_001.use_remesh_preserve_volume = False
me_plane_001.use_remesh_preserve_attributes = False
me_plane_001.use_mirror_vertex_groups = False
me_plane_001.update()

# ---- objects
ob_cylinder = bpy.data.objects.new('Cylinder', me_cylinder)
ob_camera = bpy.data.objects.new('Camera', cam_camera)
ob_filllight = bpy.data.objects.new('FillLight', light_filllight)
ob_keylight = bpy.data.objects.new('KeyLight', light_keylight)
ob_rimlight = bpy.data.objects.new('RimLight', light_rimlight)
ob_empty = bpy.data.objects.new('Empty', None)
ob_shadowplane = bpy.data.objects.new('ShadowPlane', me_plane_001)

# ---- transforms, parenting, visibility, modifiers, constraints
ob_cylinder.parent = ob_empty
ob_cylinder.location = (0.0, 0.0, 0.0)
ob_cylinder.lineart.crease_threshold = 0.0
_vg = ob_cylinder.vertex_groups.new(name='Bevels')
_m = ob_cylinder.modifiers.new('EdgeSplit', 'EDGE_SPLIT')
_m.use_edge_angle = False
ob_camera.location = (2.403, -3.281, 6.595)
ob_camera.rotation_euler = (0.4844, -0.2247, 1.08)
ob_camera.scale = (1.254, 1.254, 1.254)
ob_camera.lock_rotations_4d = False
ob_camera.empty_display_type = 'ARROWS'
ob_camera.color = (0.0, 0.0, 0.0, 0.0)
ob_camera.display_type = 'WIRE'
ob_camera.lineart.crease_threshold = 0.0
ob_filllight.location = (6.74, 7.638, 11.54)
ob_filllight.rotation_euler = (1.797, 0.3972, -0.04007)
ob_filllight.lineart.crease_threshold = 0.0
ob_keylight.location = (8.199, 7.907, 11.54)
ob_keylight.rotation_euler = (0.01345, 0.4495, 0.5187)
ob_keylight.lineart.crease_threshold = 0.0
ob_rimlight.location = (7.742, 6.406, 12.03)
ob_rimlight.rotation_euler = (-1.74, -0.1783, 1.237)
ob_rimlight.lineart.crease_threshold = 0.0
ob_empty.location = (0.0, 0.0, 0.0)
ob_empty.empty_image_offset = (0.0, 0.0)
ob_empty.lineart.crease_threshold = 0.0
ob_shadowplane.location = (0.0, 0.0, -1.024)
ob_shadowplane.scale = (10.0, 10.0, 10.0)
ob_shadowplane.lineart.crease_threshold = 0.0

# ---- collection membership
col_collection_1.objects.link(ob_cylinder)
col_collection_1.objects.link(ob_camera)
col_collection_1.objects.link(ob_filllight)
col_collection_1.objects.link(ob_keylight)
col_collection_1.objects.link(ob_rimlight)
col_collection_2.objects.link(ob_empty)
col_collection_2.objects.link(ob_shadowplane)

# ---- scene / render settings (as saved in the file)
scene.camera = ob_camera
scene.frame_start = 1; scene.frame_end = 90; scene.frame_set(0)
scene.render.engine = 'BLENDER_EEVEE_NEXT'
scene.render.image_settings.compression = 90
scene.render.resolution_percentage = 50
scene.render.fps = 30
scene.render.dither_intensity = 0.0
scene.cycles.use_denoising = False
scene.cycles.samples = 10
scene.cycles.sampling_pattern = 'TABULATED_SOBOL'
scene.cycles.light_sampling_threshold = 0.0
scene.cycles.use_adaptive_sampling = False
scene.cycles.use_light_tree = False
scene.cycles.blur_glossy = 0.0
scene.cycles.volume_bounces = 1
scene.cycles.pixel_filter_type = 'GAUSSIAN'
scene.cycles.sample_clamp_indirect = 0.0
scene.view_settings.view_transform = 'Standard'
bpy.context.view_layer.update()
